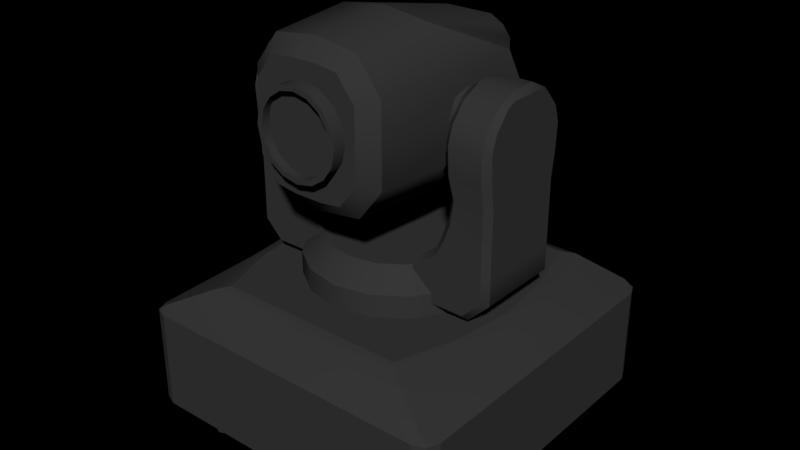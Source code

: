 # Source: laser.blend  (saved by Blender 2.77.0; exported with 4.5.12 LTS)
import bpy
from mathutils import Matrix  # noqa: F401  (used for matrix-valued properties, if any)

bpy.ops.wm.read_factory_settings(use_empty=True)
scene = bpy.context.scene
scene.name = 'Scene'

# ---- collections
col_collection_1 = bpy.data.collections.new('Collection 1'); scene.collection.children.link(col_collection_1)

# ---- materials (node trees are filled in below, after node groups)
mat_body = bpy.data.materials.new('Body')
mat_body.alpha_threshold = 0.0
mat_body.use_transparent_shadow = False
mat_body.diffuse_color = (0.03968, 0.03968, 0.03968, 1.0)
mat_body.roughness = 0.5

# ---- material node trees

# ---- world
world_world = bpy.data.worlds.new('World'); scene.world = world_world
world_world.color = (0.0, 0.0, 0.0)
world_world.use_sun_shadow = False
world_world.sun_shadow_jitter_overblur = 0.0
world_world.cycles.sampling_method = 'MANUAL'

# ---- meshes
me_cube_007 = bpy.data.meshes.new('Cube.007')
me_cube_007.from_pydata([(-1.0, 0.0, 0.8), (-1.0, 0.5, 0.8), (-1.0, -0.5, 0.8), (1.0, -0.5, 0.8), (1.0, 0.0, 0.8), (1.0, 0.5, 0.8), (1.0, -0.9, 0.8), (0.9196, -0.9579, 0.8421), (0.9707, -0.9707, 0.8), (-1.0, -0.9, 0.8), (-0.9196, -0.9579, 0.8421), (-0.9707, -0.9707, 0.8), (1.0, 0.9, 0.8), (0.9196, 0.9579, 0.8421), (0.9707, 0.9707, 0.8), (-1.0, 0.9, 0.8), (-0.9196, 0.9579, 0.8421), (-0.9707, 0.9707, 0.8), (0.7494, 0.0, 1.0), (0.8338, 0.0, 0.9662), (-0.7865, 0.4145, 0.971), (-0.7008, 0.4, 1.0), (0.7865, 0.4145, 0.971), (0.6996, 0.4, 1.0), (-0.7865, -0.4145, 0.971), (-0.7008, -0.4, 1.0), (-0.6574, -0.8207, 0.9793), (-0.5844, -0.7519, 1.0), (0.5832, -0.7519, 1.0), (0.6574, -0.8207, 0.9793), (0.6574, 0.8207, 0.9793), (0.5832, 0.7519, 1.0), (-0.7505, 0.0, 1.0), (-0.8338, 0.0, 0.9662), (0.7865, -0.4145, 0.971), (0.6996, -0.4, 1.0), (-0.6574, 0.8207, 0.9793), (-0.5844, 0.7519, 1.0), (0.0, 1.0, 0.8), (0.0, -1.0, 0.8), (0.9, -1.0, 0.8), (0.9196, -0.9579, 0.8421), (0.9707, -0.9707, 0.8), (-0.9, -1.0, 0.8), (-0.9196, -0.9579, 0.8421), (-0.9707, -0.9707, 0.8), (0.9, 1.0, 0.8), (0.9196, 0.9579, 0.8421), (0.9707, 0.9707, 0.8), (-0.9, 1.0, 0.8), (-0.9196, 0.9579, 0.8421), (-0.9707, 0.9707, 0.8), (-0.6574, -0.8207, 0.9793), (-0.5844, -0.7519, 1.0), (0.5832, -0.7519, 1.0), (0.6574, -0.8207, 0.9793), (0.6574, 0.8207, 0.9793), (0.5832, 0.7519, 1.0), (0.0, 0.7519, 1.0), (0.0, 0.8207, 0.9793), (-0.6574, 0.8207, 0.9793), (-0.5844, 0.7519, 1.0), (0.0, -0.7519, 1.0), (0.0, -0.8207, 0.9793), (-0.7, 0.84, -0.01), (-0.7, 0.84, 0.27), (-0.601, 0.799, -0.01), (-0.601, 0.799, 0.27), (-0.56, 0.7, -0.01), (-0.56, 0.7, 0.27), (-0.601, 0.601, -0.01), (-0.601, 0.601, 0.27), (-0.7, 0.56, -0.01), (-0.7, 0.56, 0.27), (-0.799, 0.601, -0.01), (-0.799, 0.601, 0.27), (-0.84, 0.7, -0.01), (-0.84, 0.7, 0.27), (-0.799, 0.799, -0.01), (-0.799, 0.799, 0.27), (0.7, 0.84, -0.01), (0.7, 0.84, 0.27), (0.601, 0.799, -0.01), (0.601, 0.799, 0.27), (0.56, 0.7, -0.01), (0.56, 0.7, 0.27), (0.601, 0.601, -0.01), (0.601, 0.601, 0.27), (0.7, 0.56, -0.01), (0.7, 0.56, 0.27), (0.799, 0.601, -0.01), (0.799, 0.601, 0.27), (0.84, 0.7, -0.01), (0.84, 0.7, 0.27), (0.799, 0.799, -0.01), (0.799, 0.799, 0.27), (-0.7, -0.84, -0.01), (-0.7, -0.84, 0.27), (-0.601, -0.799, -0.01), (-0.601, -0.799, 0.27), (-0.56, -0.7, -0.01), (-0.56, -0.7, 0.27), (-0.601, -0.601, -0.01), (-0.601, -0.601, 0.27), (-0.7, -0.56, -0.01), (-0.7, -0.56, 0.27), (-0.799, -0.601, -0.01), (-0.799, -0.601, 0.27), (-0.84, -0.7, -0.01), (-0.84, -0.7, 0.27), (-0.799, -0.799, -0.01), (-0.799, -0.799, 0.27), (0.7, -0.84, -0.01), (0.7, -0.84, 0.27), (0.601, -0.799, -0.01), (0.601, -0.799, 0.27), (0.56, -0.7, -0.01), (0.56, -0.7, 0.27), (0.601, -0.601, -0.01), (0.601, -0.601, 0.27), (0.7, -0.56, -0.01), (0.7, -0.56, 0.27), (0.799, -0.601, -0.01), (0.799, -0.601, 0.27), (0.84, -0.7, -0.01), (0.84, -0.7, 0.27), (0.799, -0.799, -0.01), (0.799, -0.799, 0.27), (-1.0, 0.0, 0.8), (-1.0, 0.5, 0.8), (-1.0, -0.5, 0.8), (1.0, -0.5, 0.8), (0.0, 1.0, 0.8), (0.0, -1.0, 0.2), (0.0, 1.0, 0.2), (0.0, -1.0, 0.8), (-1.0, 0.0, 0.2), (1.0, 0.0, 0.2), (1.0, 0.0, 0.8), (0.0, 0.0, 0.2), (0.0, 0.0, 1.0), (1.0, 0.5, 0.2), (1.0, 0.5, 0.8), (-1.0, 0.5, 0.2), (0.0, 0.5, 0.2), (0.0, 0.4, 1.0), (-1.0, -0.5, 0.2), (0.0, -0.5, 0.2), (0.0, -0.4, 1.0), (1.0, -0.5, 0.2), (0.9, -1.0, 0.8), (1.0, -0.9, 0.8), (0.9707, -0.9707, 0.8), (-0.9, -1.0, 0.2), (-1.0, -0.9, 0.2), (-0.9707, -0.9707, 0.2), (-1.0, 0.9, 0.2), (-0.9, 1.0, 0.2), (-0.9707, 0.9707, 0.2), (1.0, -0.9, 0.2), (0.9, -1.0, 0.2), (0.9707, -0.9707, 0.2), (0.9, 1.0, 0.2), (1.0, 0.9, 0.2), (0.9707, 0.9707, 0.2), (-1.0, -0.9, 0.8), (-0.9, -1.0, 0.8), (-0.9707, -0.9707, 0.8), (1.0, 0.9, 0.8), (0.9, 1.0, 0.8), (0.9707, 0.9707, 0.8), (-0.9, 1.0, 0.8), (-1.0, 0.9, 0.8), (-0.9707, 0.9707, 0.8), (0.7494, 0.0, 1.0), (-0.7008, 0.4, 1.0), (0.6996, 0.4, 1.0), (-0.7008, -0.4, 1.0), (-0.5844, -0.7519, 1.0), (0.5832, -0.7519, 1.0), (0.5832, 0.7519, 1.0), (-0.7505, 0.0, 1.0), (0.6996, -0.4, 1.0), (0.0, 0.7519, 1.0), (-0.5844, 0.7519, 1.0), (0.0, -0.7519, 1.0)], [], [(34, 29, 7, 6, 3), (19, 34, 3, 4), (20, 36, 16, 15, 1), (30, 22, 5, 12, 13), (33, 20, 1, 0), (22, 19, 4, 5), (26, 24, 2, 9, 10), (24, 33, 0, 2), (8, 6, 7), (9, 11, 10), (12, 14, 13), (17, 15, 16), (23, 18, 19, 22), (35, 28, 29, 34), (21, 37, 36, 20), (25, 32, 33, 24), (32, 21, 20, 33), (31, 23, 22, 30), (18, 35, 34, 19), (27, 25, 24, 26), (60, 59, 38, 49, 50), (63, 52, 44, 43, 39), (55, 63, 39, 40, 41), (40, 42, 41), (45, 43, 44), (48, 46, 47), (49, 51, 50), (59, 56, 47, 46, 38), (61, 58, 59, 60), (54, 62, 63, 55), (58, 57, 56, 59), (62, 53, 52, 63), (64, 65, 67, 66), (66, 67, 69, 68), (68, 69, 71, 70), (70, 71, 73, 72), (72, 73, 75, 74), (74, 75, 77, 76), (76, 77, 79, 78), (78, 79, 65, 64), (80, 82, 83, 81), (82, 84, 85, 83), (84, 86, 87, 85), (86, 88, 89, 87), (88, 90, 91, 89), (90, 92, 93, 91), (92, 94, 95, 93), (94, 80, 81, 95), (96, 98, 99, 97), (98, 100, 101, 99), (100, 102, 103, 101), (102, 104, 105, 103), (104, 106, 107, 105), (106, 108, 109, 107), (108, 110, 111, 109), (110, 96, 97, 111), (112, 113, 115, 114), (114, 115, 117, 116), (116, 117, 119, 118), (118, 119, 121, 120), (120, 121, 123, 122), (122, 123, 125, 124), (124, 125, 127, 126), (126, 127, 113, 112), (185, 148, 177, 178), (182, 174, 140, 148), (176, 180, 183, 145), (153, 155, 154, 146, 147, 133), (131, 151, 159, 149), (171, 132, 134, 157), (168, 142, 141, 163), (144, 134, 162, 164, 163, 141), (165, 130, 146, 154), (133, 147, 149, 159, 161, 160), (129, 172, 156, 143), (146, 136, 139, 147), (147, 139, 137, 149), (130, 128, 136, 146), (142, 138, 137, 141), (179, 182, 148, 185), (136, 143, 144, 139), (139, 144, 141, 137), (128, 129, 143, 136), (145, 183, 184, 175), (148, 140, 181, 177), (143, 156, 158, 157, 134, 144), (132, 169, 162, 134), (135, 166, 153, 133), (138, 131, 149, 137), (150, 135, 133, 160), (140, 145, 175, 181), (165, 154, 155, 167), (167, 155, 153, 166), (168, 163, 164, 170), (170, 164, 162, 169), (159, 151, 152, 161), (161, 152, 150, 160), (171, 157, 158, 173), (173, 158, 156, 172), (174, 176, 145, 140)])
me_cube_007.polygons.foreach_set('use_smooth', [1, 1, 1, 1, 1, 1, 1, 1, 1, 1, 1, 1, 1, 1, 1, 1, 1, 1, 1, 1, 1, 1, 1, 1, 1, 1, 1, 1, 1, 1, 1, 1, 1, 1, 1, 1, 1, 1, 1, 1, 1, 1, 1, 1, 1, 1, 1, 1, 1, 1, 1, 1, 1, 1, 1, 1, 1, 1, 1, 1, 1, 1, 1, 1, 0, 0, 0, 0, 0, 0, 0, 0, 0, 0, 0, 0, 0, 0, 0, 0, 0, 0, 0, 0, 0, 0, 0, 0, 0, 0, 0, 0, 0, 0, 0, 0, 0, 0, 0, 0])
_uv = me_cube_007.uv_layers.new(name='UVMap')
_uv.uv.foreach_set('vector', [0.7253, 0.4429, 0.744, 0.502, 0.706, 0.5215, 0.6943, 0.5129, 0.6943, 0.4547, 0.7184, 0.3825, 0.7253, 0.4429, 0.6943, 0.4547, 0.6943, 0.382, 0.4427, 0.5595, 0.424, 0.5005, 0.462, 0.48, 0.4737, 0.4883, 0.4737, 0.5465, 0.744, 0.2632, 0.7253, 0.3222, 0.6943, 0.3092, 0.6943, 0.251, 0.706, 0.2427, 0.4496, 0.6199, 0.4427, 0.5595, 0.4737, 0.5465, 0.4737, 0.6193, 0.7253, 0.3222, 0.7184, 0.3825, 0.6943, 0.382, 0.6943, 0.3092, 0.424, 0.7393, 0.4427, 0.6802, 0.4737, 0.692, 0.4737, 0.7503, 0.462, 0.7588, 0.4427, 0.6802, 0.4496, 0.6199, 0.4737, 0.6193, 0.4737, 0.692, 0.6986, 0.5232, 0.6943, 0.5129, 0.706, 0.5215, 0.4737, 0.7503, 0.4695, 0.7605, 0.462, 0.7588, 0.6943, 0.251, 0.6986, 0.2407, 0.706, 0.2427, 0.4695, 0.478, 0.4737, 0.4883, 0.462, 0.48, 0.7379, 0.3244, 0.7307, 0.3827, 0.7184, 0.3825, 0.7253, 0.3222, 0.7379, 0.4409, 0.7548, 0.4921, 0.744, 0.502, 0.7253, 0.4429, 0.4303, 0.5618, 0.4134, 0.5105, 0.424, 0.5005, 0.4427, 0.5595, 0.4303, 0.6782, 0.4375, 0.62, 0.4496, 0.6199, 0.4427, 0.6802, 0.4375, 0.62, 0.4303, 0.5618, 0.4427, 0.5595, 0.4496, 0.6199, 0.7548, 0.2732, 0.7379, 0.3244, 0.7253, 0.3222, 0.744, 0.2632, 0.7307, 0.3827, 0.7379, 0.4409, 0.7253, 0.4429, 0.7184, 0.3825, 0.4134, 0.7294, 0.4303, 0.6782, 0.4427, 0.6802, 0.424, 0.7393, 0.8346, 0.7674, 0.8346, 0.6717, 0.8612, 0.6717, 0.8612, 0.8027, 0.855, 0.8056, 0.8663, 0.2544, 0.8663, 0.1587, 0.8863, 0.1206, 0.8924, 0.1234, 0.8924, 0.2544, 0.8663, 0.3501, 0.8663, 0.2544, 0.8924, 0.2544, 0.8924, 0.3854, 0.8863, 0.3883, 0.8924, 0.3854, 0.8924, 0.3957, 0.8863, 0.3883, 0.8924, 0.1131, 0.8924, 0.1234, 0.8863, 0.1206, 0.3183, 0.9673, 0.3118, 0.9594, 0.3183, 0.9577, 0.1323, 0.8206, 0.1323, 0.8309, 0.1262, 0.8235, 0.8346, 0.6717, 0.8346, 0.576, 0.855, 0.5379, 0.8612, 0.5407, 0.8612, 0.6717, 0.8245, 0.7568, 0.8245, 0.6717, 0.8346, 0.6717, 0.8346, 0.7674, 0.9927, 0.1239, 0.9927, 0.2088, 0.9828, 0.2088, 0.9828, 0.1131, 0.8245, 0.6717, 0.8245, 0.5868, 0.8346, 0.576, 0.8346, 0.6717, 0.9927, 0.2088, 0.9927, 0.2939, 0.9828, 0.3045, 0.9828, 0.2088, 0.6026, 0.9417, 0.6026, 0.9824, 0.5882, 0.9825, 0.5882, 0.9417, 0.8965, 0.9162, 0.8965, 0.9569, 0.8822, 0.9568, 0.8822, 0.916, 0.8822, 0.916, 0.8822, 0.9568, 0.8678, 0.9569, 0.8678, 0.9162, 0.984, 0.952, 0.984, 0.9927, 0.9697, 0.9927, 0.9697, 0.9519, 0.9697, 0.9519, 0.9697, 0.9927, 0.9553, 0.9927, 0.9553, 0.952, 0.6386, 0.9761, 0.6386, 0.9353, 0.653, 0.9355, 0.653, 0.9763, 0.653, 0.9763, 0.653, 0.9355, 0.6674, 0.9353, 0.6674, 0.9761, 0.617, 0.9417, 0.617, 0.9825, 0.6026, 0.9824, 0.6026, 0.9417, 0.6978, 0.9485, 0.7121, 0.9485, 0.7121, 0.9893, 0.6978, 0.9893, 0.1686, 0.591, 0.1543, 0.5912, 0.1543, 0.5505, 0.1686, 0.5503, 0.1543, 0.5912, 0.1399, 0.591, 0.1399, 0.5503, 0.1543, 0.5505, 0.1464, 0.9516, 0.1608, 0.9516, 0.1608, 0.9924, 0.1464, 0.9924, 0.1608, 0.9516, 0.1752, 0.9516, 0.1752, 0.9924, 0.1608, 0.9924, 0.007256, 0.9357, 0.02164, 0.9355, 0.02164, 0.9763, 0.007256, 0.9764, 0.02164, 0.9355, 0.03599, 0.9357, 0.03599, 0.9764, 0.02164, 0.9763, 0.6834, 0.9485, 0.6978, 0.9485, 0.6978, 0.9893, 0.6834, 0.9893, 0.2642, 0.9498, 0.2785, 0.9498, 0.2785, 0.9906, 0.2642, 0.9905, 0.0505, 0.9357, 0.06488, 0.9355, 0.06488, 0.9763, 0.0505, 0.9764, 0.06488, 0.9355, 0.07923, 0.9357, 0.07923, 0.9764, 0.06488, 0.9763, 0.9563, 0.6729, 0.9706, 0.6729, 0.9706, 0.7136, 0.9563, 0.7137, 0.9706, 0.6729, 0.985, 0.6729, 0.985, 0.7137, 0.9706, 0.7136, 0.8533, 0.9568, 0.8389, 0.9569, 0.8389, 0.9162, 0.8533, 0.916, 0.8389, 0.9569, 0.8245, 0.9568, 0.8245, 0.916, 0.8389, 0.9162, 0.2498, 0.9498, 0.2642, 0.9498, 0.2642, 0.9905, 0.2498, 0.9906, 0.204, 0.9516, 0.204, 0.9924, 0.1897, 0.9924, 0.1897, 0.9516, 0.6725, 0.1796, 0.6725, 0.2203, 0.6582, 0.2202, 0.6582, 0.1794, 0.6582, 0.1794, 0.6582, 0.2202, 0.6438, 0.2203, 0.6438, 0.1796, 0.985, 0.7283, 0.985, 0.769, 0.9706, 0.769, 0.9706, 0.7282, 0.9706, 0.7282, 0.9706, 0.769, 0.9563, 0.769, 0.9563, 0.7283, 0.4421, 0.9378, 0.4421, 0.9785, 0.4278, 0.9783, 0.4278, 0.9376, 0.4278, 0.9376, 0.4278, 0.9783, 0.4134, 0.9785, 0.4134, 0.9378, 0.2184, 0.9516, 0.2184, 0.9924, 0.204, 0.9924, 0.204, 0.9516, 0.4207, 0.007279, 0.4207, 0.05849, 0.319, 0.05849, 0.3359, 0.007279, 0.5222, 0.05849, 0.5294, 0.1167, 0.4207, 0.1167, 0.4207, 0.05849, 0.5222, 0.1749, 0.5053, 0.2261, 0.4207, 0.2261, 0.4207, 0.1749, 0.007256, 0.02184, 0.0115, 0.01154, 0.02176, 0.007279, 0.07976, 0.007279, 0.07976, 0.1528, 0.007256, 0.1528, 0.1866, 0.3815, 0.1866, 0.3233, 0.2737, 0.3233, 0.2737, 0.3815, 0.5927, 0.513, 0.5927, 0.382, 0.6798, 0.382, 0.6798, 0.513, 0.1866, 0.5853, 0.1866, 0.5271, 0.2737, 0.5271, 0.2737, 0.5853, 0.2248, 0.1528, 0.2973, 0.1528, 0.2973, 0.2839, 0.293, 0.2942, 0.2828, 0.2984, 0.2248, 0.2984, 0.5781, 0.251, 0.5781, 0.3092, 0.4911, 0.3092, 0.4911, 0.251, 0.007256, 0.1528, 0.07976, 0.1528, 0.07976, 0.2984, 0.02176, 0.2984, 0.0115, 0.2942, 0.007256, 0.2839, 0.5781, 0.4548, 0.5781, 0.513, 0.4911, 0.513, 0.4911, 0.4548, 0.07976, 0.007279, 0.1523, 0.007279, 0.1523, 0.1528, 0.07976, 0.1528, 0.07976, 0.1528, 0.1523, 0.1528, 0.1523, 0.2984, 0.07976, 0.2984, 0.5781, 0.3092, 0.5781, 0.382, 0.4911, 0.382, 0.4911, 0.3092, 0.1866, 0.5271, 0.1866, 0.4543, 0.2737, 0.4543, 0.2737, 0.5271, 0.5053, 0.007279, 0.5222, 0.05849, 0.4207, 0.05849, 0.4207, 0.007279, 0.1523, 0.007279, 0.2248, 0.007279, 0.2248, 0.1528, 0.1523, 0.1528, 0.1523, 0.1528, 0.2248, 0.1528, 0.2248, 0.2984, 0.1523, 0.2984, 0.5781, 0.382, 0.5781, 0.4548, 0.4911, 0.4548, 0.4911, 0.382, 0.4207, 0.1749, 0.4207, 0.2261, 0.3359, 0.2261, 0.319, 0.1749, 0.4207, 0.05849, 0.4207, 0.1167, 0.3118, 0.1167, 0.319, 0.05849, 0.2248, 0.007279, 0.2828, 0.007279, 0.293, 0.01154, 0.2973, 0.02184, 0.2973, 0.1528, 0.2248, 0.1528, 0.5927, 0.382, 0.5927, 0.251, 0.6798, 0.251, 0.6798, 0.382, 0.3118, 0.6193, 0.3118, 0.4883, 0.3989, 0.4883, 0.3989, 0.6193, 0.1866, 0.4543, 0.1866, 0.3815, 0.2737, 0.3815, 0.2737, 0.4543, 0.3118, 0.7503, 0.3118, 0.6193, 0.3989, 0.6193, 0.3989, 0.7503, 0.4207, 0.1167, 0.4207, 0.1749, 0.319, 0.1749, 0.3118, 0.1167, 0.5781, 0.251, 0.4911, 0.251, 0.4912, 0.2407, 0.5782, 0.2407, 0.3118, 0.478, 0.3989, 0.478, 0.3989, 0.4883, 0.3118, 0.4883, 0.1866, 0.5853, 0.2737, 0.5853, 0.2735, 0.5956, 0.1865, 0.5956, 0.5927, 0.2407, 0.6798, 0.2407, 0.6798, 0.251, 0.5927, 0.251, 0.2737, 0.3233, 0.1866, 0.3233, 0.1865, 0.313, 0.2735, 0.313, 0.3989, 0.7606, 0.3118, 0.7606, 0.3118, 0.7503, 0.3989, 0.7503, 0.5927, 0.513, 0.6798, 0.513, 0.6798, 0.5233, 0.5927, 0.5233, 0.5782, 0.5233, 0.4912, 0.5233, 0.4911, 0.513, 0.5781, 0.513, 0.5294, 0.1167, 0.5222, 0.1749, 0.4207, 0.1749, 0.4207, 0.1167])
me_cube_007.materials.append(mat_body)
me_cube_007.use_remesh_preserve_volume = False
me_cube_007.use_remesh_preserve_attributes = False
me_cube_007.use_mirror_vertex_groups = False
me_cube_007.update()
me_cube_012 = bpy.data.meshes.new('Cube.012')
me_cube_012.from_pydata([(0.8003, 0.254, 0.05379), (0.7651, 0.29, 0.05854), (0.4653, 0.29, -0.1811), (0.4732, 0.254, -0.2162), (0.7651, 0.29, 0.2426), (0.8003, 0.254, 0.2538), (0.5503, 0.2549, 0.4538), (0.5854, 0.29, 0.4538), (0.7651, 0.29, 0.4538), (0.8003, 0.254, 0.4538), (0.7651, 0.29, -0.07236), (0.8003, 0.254, -0.08691), (0.6564, 0.29, -0.1811), (0.671, 0.254, -0.2162), (0.3018, 0.29, -0.03093), (0.2887, 0.2549, -0.006063), (0.4505, 0.2549, 0.1312), (0.4831, 0.29, 0.1224), (0.5289, 0.29, 0.214), (0.4902, 0.2549, 0.2106), (0.5307, 0.2549, 0.3309), (0.5647, 0.29, 0.314), (0.5303, 0.2849, 0.7538), (0.5654, 0.32, 0.7538), (0.7651, 0.32, 0.7538), (0.8003, 0.284, 0.7538), (0.5303, 0.2529, 0.8538), (0.5654, 0.288, 0.8538), (0.7651, 0.288, 0.8538), (0.8003, 0.252, 0.8538), (0.5303, 0.1665, 0.9538), (0.5654, 0.2016, 0.9538), (0.7651, 0.2016, 0.9538), (0.8003, 0.1656, 0.9538), (0.5303, 0.1163, 0.9787), (0.5654, 0.08064, 1.014), (0.8003, 0.1155, 0.9787), (0.7651, 0.08064, 1.014), (0.6738, 0.29, 0.07089), (0.4447, 0.29, -0.08849), (0.7332, 0.29, 0.2324), (0.8003, 0.254, 0.05379), (0.7651, 0.29, 0.05854), (0.4653, 0.29, -0.1811), (0.4732, 0.254, -0.2162), (0.7651, 0.29, 0.2426), (0.8003, 0.254, 0.2538), (0.5503, 0.2549, 0.4538), (0.5854, 0.29, 0.4538), (0.7651, 0.29, 0.4538), (0.8003, 0.254, 0.4538), (0.7651, 0.29, -0.07236), (0.8003, 0.254, -0.08691), (0.6564, 0.29, -0.1811), (0.671, 0.254, -0.2162), (0.3018, 0.29, -0.03093), (0.2887, 0.2549, -0.006063), (0.4505, 0.2549, 0.1312), (0.4831, 0.29, 0.1224), (0.5289, 0.29, 0.214), (0.4902, 0.2549, 0.2106), (0.5307, 0.2549, 0.3309), (0.5647, 0.29, 0.314), (0.5303, 0.2849, 0.7538), (0.5654, 0.32, 0.7538), (0.7651, 0.32, 0.7538), (0.8003, 0.284, 0.7538), (0.5303, 0.2529, 0.8538), (0.5654, 0.288, 0.8538), (0.7651, 0.288, 0.8538), (0.8003, 0.252, 0.8538), (0.5303, 0.1665, 0.9538), (0.5654, 0.2016, 0.9538), (0.7651, 0.2016, 0.9538), (0.8003, 0.1656, 0.9538), (0.5303, 0.1163, 0.9787), (0.5654, 0.08064, 1.014), (0.8003, 0.1155, 0.9787), (0.7651, 0.08064, 1.014), (0.5303, 0.2747, 0.5883), (0.5654, 0.3098, 0.5883), (0.8003, 0.2739, 0.5883), (0.8003, 0.2739, 0.5883), (0.7651, 0.3098, 0.5883), (0.5654, 0.3098, 0.5883), (0.7651, 0.3098, 0.5883), (0.5303, 0.2747, 0.5883), (-0.8003, 0.254, 0.05379), (-0.7651, 0.29, 0.05854), (-9.779e-08, 0.2549, -0.01401), (-9.779e-08, 0.29, -0.04147), (-9.779e-08, 0.29, -0.1811), (-9.779e-08, 0.254, -0.2162), (-0.4653, 0.29, -0.1811), (-0.4732, 0.254, -0.2162), (-0.7651, 0.29, 0.2426), (-0.8003, 0.254, 0.2538), (-0.5503, 0.2549, 0.4538), (-0.5854, 0.29, 0.4538), (-0.7651, 0.29, 0.4538), (-0.8003, 0.254, 0.4538), (-0.7651, 0.29, -0.07236), (-0.8003, 0.254, -0.08691), (-0.6564, 0.29, -0.1811), (-0.671, 0.254, -0.2162), (-0.3018, 0.29, -0.03093), (-0.2887, 0.2549, -0.006063), (-0.4505, 0.2549, 0.1312), (-0.4831, 0.29, 0.1224), (-0.5289, 0.29, 0.214), (-0.4902, 0.2549, 0.2106), (-0.5307, 0.2549, 0.3309), (-0.5647, 0.29, 0.314), (-0.5303, 0.2849, 0.7538), (-0.5654, 0.32, 0.7538), (-0.7651, 0.32, 0.7538), (-0.8003, 0.284, 0.7538), (-0.5303, 0.2529, 0.8538), (-0.5654, 0.288, 0.8538), (-0.7651, 0.288, 0.8538), (-0.8003, 0.252, 0.8538), (-0.5303, 0.1665, 0.9538), (-0.5654, 0.2016, 0.9538), (-0.7651, 0.2016, 0.9538), (-0.8003, 0.1656, 0.9538), (-0.5303, 0.1163, 0.9787), (-0.5654, 0.08064, 1.014), (-0.8003, 0.1155, 0.9787), (-0.7651, 0.08064, 1.014), (-0.6738, 0.29, 0.07089), (-0.4447, 0.29, -0.08849), (-0.7332, 0.29, 0.2324), (-0.8003, 0.254, 0.05379), (-0.7651, 0.29, 0.05854), (-9.779e-08, 0.2549, -0.01401), (-9.779e-08, 0.29, -0.04147), (-9.779e-08, 0.29, -0.1811), (-9.779e-08, 0.254, -0.2162), (-0.4653, 0.29, -0.1811), (-0.4732, 0.254, -0.2162), (-0.7651, 0.29, 0.2426), (-0.8003, 0.254, 0.2538), (-0.5503, 0.2549, 0.4538), (-0.5854, 0.29, 0.4538), (-0.7651, 0.29, 0.4538), (-0.8003, 0.254, 0.4538), (-0.7651, 0.29, -0.07236), (-0.8003, 0.254, -0.08691), (-0.6564, 0.29, -0.1811), (-0.671, 0.254, -0.2162), (-0.3018, 0.29, -0.03093), (-0.2887, 0.2549, -0.006063), (-0.4505, 0.2549, 0.1312), (-0.4831, 0.29, 0.1224), (-0.5289, 0.29, 0.214), (-0.4902, 0.2549, 0.2106), (-0.5307, 0.2549, 0.3309), (-0.5647, 0.29, 0.314), (-0.5303, 0.2849, 0.7538), (-0.5654, 0.32, 0.7538), (-0.7651, 0.32, 0.7538), (-0.8003, 0.284, 0.7538), (-0.5303, 0.2529, 0.8538), (-0.5654, 0.288, 0.8538), (-0.7651, 0.288, 0.8538), (-0.8003, 0.252, 0.8538), (-0.5303, 0.1665, 0.9538), (-0.5654, 0.2016, 0.9538), (-0.7651, 0.2016, 0.9538), (-0.8003, 0.1656, 0.9538), (-0.5303, 0.1163, 0.9787), (-0.5654, 0.08064, 1.014), (-0.8003, 0.1155, 0.9787), (-0.7651, 0.08064, 1.014), (-0.5303, 0.2747, 0.5883), (-0.5654, 0.3098, 0.5883), (-0.8003, 0.2739, 0.5883), (-0.8003, 0.2739, 0.5883), (-0.7651, 0.3098, 0.5883), (-0.5654, 0.3098, 0.5883), (-0.7651, 0.3098, 0.5883), (-0.5303, 0.2747, 0.5883), (0.8003, -0.254, 0.05379), (0.7651, -0.29, 0.05854), (0.4653, -0.29, -0.1811), (0.4732, -0.254, -0.2162), (0.7651, -0.29, 0.2426), (0.8003, -0.254, 0.2538), (0.5503, -0.2549, 0.4538), (0.5854, -0.29, 0.4538), (0.7651, -0.29, 0.4538), (0.8003, -0.254, 0.4538), (0.7651, -0.29, -0.07236), (0.8003, -0.254, -0.08691), (0.6564, -0.29, -0.1811), (0.671, -0.254, -0.2162), (0.3018, -0.29, -0.03093), (0.2887, -0.2549, -0.006063), (0.4505, -0.2549, 0.1312), (0.4831, -0.29, 0.1224), (0.5289, -0.29, 0.214), (0.4902, -0.2549, 0.2106), (0.5307, -0.2549, 0.3309), (0.5647, -0.29, 0.314), (0.5303, -0.2849, 0.7538), (0.5654, -0.32, 0.7538), (0.7651, -0.32, 0.7538), (0.8003, -0.284, 0.7538), (0.5303, -0.2529, 0.8538), (0.5654, -0.288, 0.8538), (0.7651, -0.288, 0.8538), (0.8003, -0.252, 0.8538), (0.5303, -0.1665, 0.9538), (0.5654, -0.2016, 0.9538), (0.7651, -0.2016, 0.9538), (0.8003, -0.1656, 0.9538), (0.5303, -0.1163, 0.9787), (0.5654, -0.08064, 1.014), (0.8003, -0.1155, 0.9787), (0.7651, -0.08064, 1.014), (0.7651, 1.863e-08, 1.014), (0.8003, 1.863e-08, 0.9787), (0.5303, 1.863e-08, 0.9787), (0.5654, 1.863e-08, 1.014), (0.6738, -0.29, 0.07089), (0.4447, -0.29, -0.08849), (0.7332, -0.29, 0.2324), (0.8003, -0.254, 0.05379), (0.7651, -0.29, 0.05854), (0.4653, -0.29, -0.1811), (0.4732, -0.254, -0.2162), (0.7651, -0.29, 0.2426), (0.8003, -0.254, 0.2538), (0.5503, -0.2549, 0.4538), (0.5854, -0.29, 0.4538), (0.7651, -0.29, 0.4538), (0.8003, -0.254, 0.4538), (0.7651, -0.29, -0.07236), (0.8003, -0.254, -0.08691), (0.6564, -0.29, -0.1811), (0.671, -0.254, -0.2162), (0.3018, -0.29, -0.03093), (0.2887, -0.2549, -0.006063), (0.4505, -0.2549, 0.1312), (0.4831, -0.29, 0.1224), (0.5289, -0.29, 0.214), (0.4902, -0.2549, 0.2106), (0.5307, -0.2549, 0.3309), (0.5647, -0.29, 0.314), (0.5303, -0.2849, 0.7538), (0.5654, -0.32, 0.7538), (0.7651, -0.32, 0.7538), (0.8003, -0.284, 0.7538), (0.5303, -0.2529, 0.8538), (0.5654, -0.288, 0.8538), (0.7651, -0.288, 0.8538), (0.8003, -0.252, 0.8538), (0.5303, -0.1665, 0.9538), (0.5654, -0.2016, 0.9538), (0.7651, -0.2016, 0.9538), (0.8003, -0.1656, 0.9538), (0.5303, -0.1163, 0.9787), (0.5654, -0.08064, 1.014), (0.8003, -0.1155, 0.9787), (0.7651, -0.08064, 1.014), (0.7651, 1.863e-08, 1.014), (0.8003, 1.863e-08, 0.9787), (0.5303, 1.863e-08, 0.9787), (0.5654, 1.863e-08, 1.014), (0.8003, 1.863e-08, 0.05379), (0.8003, 1.863e-08, 0.2538), (0.8003, 1.863e-08, -0.08691), (0.2887, 1.863e-08, -0.006063), (0.4748, 1.863e-08, -0.2162), (0.671, 1.863e-08, -0.2162), (0.8003, 1.863e-08, 0.4538), (0.5503, 1.863e-08, 0.4538), (0.5303, 1.863e-08, 0.7538), (0.5307, 1.863e-08, 0.3309), (0.8003, 1.863e-08, 0.7538), (0.4505, 1.863e-08, 0.1312), (0.4902, 1.863e-08, 0.2106), (0.5303, 1.863e-08, 0.8538), (0.8003, 1.863e-08, 0.8538), (0.5303, 1.863e-08, 0.9538), (0.8003, 1.863e-08, 0.9538), (0.5303, -0.2747, 0.5883), (0.5654, -0.3098, 0.5883), (0.8003, -0.2739, 0.5883), (0.8003, 1.863e-08, 0.6038), (0.8003, -0.2739, 0.5883), (0.7651, -0.3098, 0.5883), (0.5654, -0.3098, 0.5883), (0.7651, -0.3098, 0.5883), (0.5303, -0.2747, 0.5883), (0.5303, 1.863e-08, 0.6038), (-0.8003, -0.254, 0.05379), (-0.7651, -0.29, 0.05854), (-9.779e-08, -0.2549, -0.01401), (-9.779e-08, -0.29, -0.04147), (-9.779e-08, -0.29, -0.1811), (-9.779e-08, -0.254, -0.2162), (-0.4653, -0.29, -0.1811), (-0.4732, -0.254, -0.2162), (-0.7651, -0.29, 0.2426), (-0.8003, -0.254, 0.2538), (-0.5503, -0.2549, 0.4538), (-0.5854, -0.29, 0.4538), (-0.7651, -0.29, 0.4538), (-0.8003, -0.254, 0.4538), (-0.7651, -0.29, -0.07236), (-0.8003, -0.254, -0.08691), (-0.6564, -0.29, -0.1811), (-0.671, -0.254, -0.2162), (-0.3018, -0.29, -0.03093), (-0.2887, -0.2549, -0.006063), (-0.4505, -0.2549, 0.1312), (-0.4831, -0.29, 0.1224), (-0.5289, -0.29, 0.214), (-0.4902, -0.2549, 0.2106), (-0.5307, -0.2549, 0.3309), (-0.5647, -0.29, 0.314), (-0.5303, -0.2849, 0.7538), (-0.5654, -0.32, 0.7538), (-0.7651, -0.32, 0.7538), (-0.8003, -0.284, 0.7538), (-0.5303, -0.2529, 0.8538), (-0.5654, -0.288, 0.8538), (-0.7651, -0.288, 0.8538), (-0.8003, -0.252, 0.8538), (-0.5303, -0.1665, 0.9538), (-0.5654, -0.2016, 0.9538), (-0.7651, -0.2016, 0.9538), (-0.8003, -0.1656, 0.9538), (-0.5303, -0.1163, 0.9787), (-0.5654, -0.08064, 1.014), (-0.8003, -0.1155, 0.9787), (-0.7651, -0.08064, 1.014), (-0.7651, 1.863e-08, 1.014), (-0.8003, 1.863e-08, 0.9787), (-0.5303, 1.863e-08, 0.9787), (-0.5654, 1.863e-08, 1.014), (-0.6738, -0.29, 0.07089), (-0.4447, -0.29, -0.08849), (-0.7332, -0.29, 0.2324), (-0.8003, -0.254, 0.05379), (-0.7651, -0.29, 0.05854), (-9.779e-08, -0.2549, -0.01401), (-9.779e-08, -0.29, -0.04147), (-9.779e-08, -0.29, -0.1811), (-9.779e-08, -0.254, -0.2162), (-0.4653, -0.29, -0.1811), (-0.4732, -0.254, -0.2162), (-0.7651, -0.29, 0.2426), (-0.8003, -0.254, 0.2538), (-0.5503, -0.2549, 0.4538), (-0.5854, -0.29, 0.4538), (-0.7651, -0.29, 0.4538), (-0.8003, -0.254, 0.4538), (-0.7651, -0.29, -0.07236), (-0.8003, -0.254, -0.08691), (-0.6564, -0.29, -0.1811), (-0.671, -0.254, -0.2162), (-0.3018, -0.29, -0.03093), (-0.2887, -0.2549, -0.006063), (-0.4505, -0.2549, 0.1312), (-0.4831, -0.29, 0.1224), (-0.5289, -0.29, 0.214), (-0.4902, -0.2549, 0.2106), (-0.5307, -0.2549, 0.3309), (-0.5647, -0.29, 0.314), (-0.5303, -0.2849, 0.7538), (-0.5654, -0.32, 0.7538), (-0.7651, -0.32, 0.7538), (-0.8003, -0.284, 0.7538), (-0.5303, -0.2529, 0.8538), (-0.5654, -0.288, 0.8538), (-0.7651, -0.288, 0.8538), (-0.8003, -0.252, 0.8538), (-0.5303, -0.1665, 0.9538), (-0.5654, -0.2016, 0.9538), (-0.7651, -0.2016, 0.9538), (-0.8003, -0.1656, 0.9538), (-0.5303, -0.1163, 0.9787), (-0.5654, -0.08064, 1.014), (-0.8003, -0.1155, 0.9787), (-0.7651, -0.08064, 1.014), (-0.7651, 1.863e-08, 1.014), (-0.8003, 1.863e-08, 0.9787), (-0.5303, 1.863e-08, 0.9787), (-0.5654, 1.863e-08, 1.014), (-0.8003, 1.863e-08, 0.05379), (-0.8003, 1.863e-08, 0.2538), (-0.8003, 1.863e-08, -0.08691), (-0.2887, 1.863e-08, -0.006063), (-9.779e-08, 1.863e-08, -0.01401), (-9.779e-08, 1.863e-08, -0.2162), (-0.4748, 1.863e-08, -0.2162), (-0.671, 1.863e-08, -0.2162), (-0.8003, 1.863e-08, 0.4538), (-0.5503, 1.863e-08, 0.4538), (-0.5303, 1.863e-08, 0.7538), (-0.5307, 1.863e-08, 0.3309), (-0.8003, 1.863e-08, 0.7538), (-0.4505, 1.863e-08, 0.1312), (-0.4902, 1.863e-08, 0.2106), (-0.5303, 1.863e-08, 0.8538), (-0.8003, 1.863e-08, 0.8538), (-0.5303, 1.863e-08, 0.9538), (-0.8003, 1.863e-08, 0.9538), (-0.5303, -0.2747, 0.5883), (-0.5654, -0.3098, 0.5883), (-0.8003, -0.2739, 0.5883), (-0.8003, 1.863e-08, 0.6038), (-0.8003, -0.2739, 0.5883), (-0.7651, -0.3098, 0.5883), (-0.5654, -0.3098, 0.5883), (-0.7651, -0.3098, 0.5883), (-0.5303, -0.2747, 0.5883), (-0.5303, 1.863e-08, 0.6038), (-4.003e-08, 0.55, -0.1222), (-8.818e-08, 0.4254, 2.384e-07), (0.1628, 0.393, 2.384e-07), (0.2105, 0.5081, -0.1222), (0.3008, 0.3008, 2.384e-07), (0.3889, 0.3889, -0.1222), (0.5081, -0.2105, -0.1222), (0.393, -0.1628, 2.384e-07), (0.3008, -0.3008, 2.384e-07), (0.3889, -0.3889, -0.1222), (0.1628, -0.393, 2.384e-07), (0.2105, -0.5081, -0.1222), (-0.5081, -0.2105, -0.1222), (-0.393, -0.1628, 2.384e-07), (-0.4254, 8.125e-08, 2.384e-07), (-0.55, 1.61e-08, -0.1222), (-0.393, 0.1628, 2.384e-07), (-0.5081, 0.2105, -0.1222), (-0.3008, 0.3008, 2.384e-07), (-0.3889, 0.3889, -0.1222), (0.393, 0.1628, 2.384e-07), (0.5081, 0.2105, -0.1222), (0.4254, -1.505e-08, 2.384e-07), (0.55, -1.45e-08, -0.1222), (4.023e-09, -0.4254, 2.384e-07), (4.302e-08, -0.55, -0.1222), (-0.1628, -0.393, 2.384e-07), (-0.2105, -0.5081, -0.1222), (-0.3008, -0.3008, 2.384e-07), (-0.3889, -0.3889, -0.1222), (-0.1628, 0.393, 2.384e-07), (-0.2105, 0.5081, -0.1222), (-4.003e-08, 0.55, -0.33), (0.2105, 0.5081, -0.33), (0.3889, 0.3889, -0.33), (0.5081, 0.2105, -0.33), (0.55, -1.45e-08, -0.33), (0.5081, -0.2105, -0.33), (0.3889, -0.3889, -0.33), (0.2105, -0.5081, -0.33), (4.302e-08, -0.55, -0.33), (-0.2105, -0.5081, -0.33), (-0.3889, -0.3889, -0.33), (-0.5081, -0.2105, -0.33), (-0.55, 1.61e-08, -0.33), (-0.5081, 0.2105, -0.33), (-0.3889, 0.3889, -0.33), (-0.2105, 0.5081, -0.33), (-4.003e-08, 0.55, -0.1222), (-8.818e-08, 0.4254, 2.384e-07), (0.1628, 0.393, 2.384e-07), (0.2105, 0.5081, -0.1222), (0.3008, 0.3008, 2.384e-07), (0.3889, 0.3889, -0.1222), (0.5081, -0.2105, -0.1222), (0.393, -0.1628, 2.384e-07), (0.3008, -0.3008, 2.384e-07), (0.3889, -0.3889, -0.1222), (0.1628, -0.393, 2.384e-07), (0.2105, -0.5081, -0.1222), (-0.5081, -0.2105, -0.1222), (-0.393, -0.1628, 2.384e-07), (-0.4254, 8.125e-08, 2.384e-07), (-0.55, 1.61e-08, -0.1222), (-0.393, 0.1628, 2.384e-07), (-0.5081, 0.2105, -0.1222), (-0.3008, 0.3008, 2.384e-07), (-0.3889, 0.3889, -0.1222), (0.393, 0.1628, 2.384e-07), (0.5081, 0.2105, -0.1222), (0.4254, -1.505e-08, 2.384e-07), (0.55, -1.45e-08, -0.1222), (4.023e-09, -0.4254, 2.384e-07), (4.302e-08, -0.55, -0.1222), (-0.1628, -0.393, 2.384e-07), (-0.2105, -0.5081, -0.1222), (-0.3008, -0.3008, 2.384e-07), (-0.3889, -0.3889, -0.1222), (-0.1628, 0.393, 2.384e-07), (-0.2105, 0.5081, -0.1222)], [], [(3, 92, 91, 2), (5, 0, 1, 4), (9, 5, 4, 8), (12, 10, 11, 13), (10, 1, 0, 11), (2, 12, 13, 3), (15, 16, 17, 14), (19, 20, 21, 18), (14, 90, 89, 15), (18, 17, 16, 19), (7, 21, 20, 6), (79, 22, 23, 80), (82, 9, 8, 83), (22, 26, 27, 23), (29, 25, 24, 28), (26, 30, 31, 27), (33, 29, 28, 32), (35, 31, 30, 34), (32, 37, 36, 33), (34, 222, 223, 35), (37, 220, 221, 36), (270, 46, 50, 275), (135, 55, 39, 43, 136), (273, 44, 54, 274), (272, 56, 134, 395), (396, 137, 44, 273), (39, 38, 42, 51, 53, 43), (274, 54, 52, 271), (45, 40, 62, 48, 49), (55, 58, 38, 39), (85, 84, 64, 65), (59, 62, 40), (42, 38, 58, 59, 40, 45), (289, 81, 66, 279), (283, 70, 74, 285), (279, 66, 70, 283), (65, 64, 68, 69), (73, 72, 76, 78), (69, 68, 72, 73), (265, 78, 76, 268), (285, 74, 77, 266), (269, 41, 46, 270), (71, 284, 267, 75), (61, 278, 276, 47), (67, 282, 284, 71), (57, 280, 281, 60), (63, 277, 282, 67), (60, 281, 278, 61), (56, 272, 280, 57), (86, 295, 277, 63), (41, 269, 271, 52), (6, 79, 80, 7), (275, 50, 81, 289), (25, 82, 83, 24), (49, 48, 84, 85), (47, 276, 295, 86), (94, 93, 91, 92), (96, 95, 88, 87), (100, 99, 95, 96), (103, 104, 102, 101), (101, 102, 87, 88), (93, 94, 104, 103), (106, 105, 108, 107), (110, 109, 112, 111), (105, 106, 89, 90), (109, 110, 107, 108), (98, 97, 111, 112), (174, 175, 114, 113), (177, 178, 99, 100), (113, 114, 118, 117), (120, 119, 115, 116), (117, 118, 122, 121), (124, 123, 119, 120), (126, 125, 121, 122), (123, 124, 127, 128), (125, 126, 341, 340), (128, 127, 339, 338), (392, 399, 145, 141), (135, 136, 138, 130, 150), (397, 398, 149, 139), (394, 395, 134, 151), (396, 397, 139, 137), (130, 138, 148, 146, 133, 129), (398, 393, 147, 149), (140, 144, 143, 157, 131), (150, 130, 129, 153), (180, 160, 159, 179), (154, 131, 157), (133, 140, 131, 154, 153, 129), (413, 403, 161, 176), (407, 409, 169, 165), (403, 407, 165, 161), (160, 164, 163, 159), (168, 173, 171, 167), (164, 168, 167, 163), (387, 390, 171, 173), (409, 388, 172, 169), (391, 392, 141, 132), (166, 170, 389, 408), (156, 142, 400, 402), (162, 166, 408, 406), (152, 155, 405, 404), (158, 162, 406, 401), (155, 156, 402, 405), (151, 152, 404, 394), (181, 158, 401, 419), (132, 147, 393, 391), (97, 98, 175, 174), (399, 413, 176, 145), (116, 115, 178, 177), (144, 180, 179, 143), (142, 181, 419, 400), (185, 184, 300, 301), (187, 186, 183, 182), (191, 190, 186, 187), (194, 195, 193, 192), (192, 193, 182, 183), (184, 185, 195, 194), (197, 196, 199, 198), (201, 200, 203, 202), (196, 197, 298, 299), (200, 201, 198, 199), (189, 188, 202, 203), (286, 287, 205, 204), (290, 291, 190, 191), (204, 205, 209, 208), (211, 210, 206, 207), (208, 209, 213, 212), (215, 214, 210, 211), (217, 216, 212, 213), (214, 215, 218, 219), (216, 217, 223, 222), (219, 218, 221, 220), (270, 275, 236, 232), (348, 349, 229, 225, 241), (273, 274, 240, 230), (272, 395, 347, 242), (396, 273, 230, 350), (225, 229, 239, 237, 228, 224), (274, 271, 238, 240), (231, 235, 234, 248, 226), (241, 225, 224, 244), (293, 251, 250, 292), (245, 226, 248), (228, 231, 226, 245, 244, 224), (289, 279, 252, 288), (283, 285, 260, 256), (279, 283, 256, 252), (251, 255, 254, 250), (259, 264, 262, 258), (255, 259, 258, 254), (265, 268, 262, 264), (285, 266, 263, 260), (269, 270, 232, 227), (257, 261, 267, 284), (247, 233, 276, 278), (253, 257, 284, 282), (243, 246, 281, 280), (249, 253, 282, 277), (246, 247, 278, 281), (242, 243, 280, 272), (294, 249, 277, 295), (227, 238, 271, 269), (188, 189, 287, 286), (275, 289, 288, 236), (207, 206, 291, 290), (235, 293, 292, 234), (233, 294, 295, 276), (303, 301, 300, 302), (305, 296, 297, 304), (309, 305, 304, 308), (312, 310, 311, 313), (310, 297, 296, 311), (302, 312, 313, 303), (315, 316, 317, 314), (319, 320, 321, 318), (314, 299, 298, 315), (318, 317, 316, 319), (307, 321, 320, 306), (410, 322, 323, 411), (414, 309, 308, 415), (322, 326, 327, 323), (329, 325, 324, 328), (326, 330, 331, 327), (333, 329, 328, 332), (335, 331, 330, 334), (332, 337, 336, 333), (334, 340, 341, 335), (337, 338, 339, 336), (392, 354, 358, 399), (348, 363, 343, 351, 349), (397, 352, 362, 398), (394, 364, 347, 395), (396, 350, 352, 397), (343, 342, 346, 359, 361, 351), (398, 362, 360, 393), (353, 344, 370, 356, 357), (363, 366, 342, 343), (417, 416, 372, 373), (367, 370, 344), (346, 342, 366, 367, 344, 353), (413, 412, 374, 403), (407, 378, 382, 409), (403, 374, 378, 407), (373, 372, 376, 377), (381, 380, 384, 386), (377, 376, 380, 381), (387, 386, 384, 390), (409, 382, 385, 388), (391, 345, 354, 392), (379, 408, 389, 383), (369, 402, 400, 355), (375, 406, 408, 379), (365, 404, 405, 368), (371, 401, 406, 375), (368, 405, 402, 369), (364, 394, 404, 365), (418, 419, 401, 371), (345, 391, 393, 360), (306, 410, 411, 307), (399, 358, 412, 413), (325, 414, 415, 324), (357, 356, 416, 417), (355, 400, 419, 418), (423, 420, 421, 422), (425, 423, 422, 424), (429, 426, 427, 428), (431, 429, 428, 430), (435, 432, 433, 434), (437, 435, 434, 436), (439, 437, 436, 438), (443, 441, 440, 442), (447, 445, 444, 446), (449, 447, 446, 448), (441, 425, 424, 440), (426, 443, 442, 427), (445, 431, 430, 444), (432, 449, 448, 433), (451, 439, 438, 450), (420, 451, 450, 421), (467, 499, 468, 452), (470, 469, 498, 486, 484, 482, 481, 496, 494, 492, 478, 476, 475, 490, 488, 472), (454, 473, 489, 455), (457, 474, 477, 458), (460, 493, 495, 461), (458, 477, 479, 459), (456, 491, 474, 457), (459, 479, 493, 460), (463, 480, 483, 464), (461, 495, 497, 462), (464, 483, 485, 465), (462, 497, 480, 463), (465, 485, 487, 466), (466, 487, 499, 467), (455, 489, 491, 456), (453, 471, 473, 454), (452, 468, 471, 453)])
me_cube_012.polygons.foreach_set('use_smooth', [True] * 257)
_uv = me_cube_012.uv_layers.new(name='UVMap')
_uv.uv.foreach_set('vector', [0.2936, 0.3418, 0.2936, 0.4106, 0.2882, 0.4106, 0.2882, 0.3429, 0.971, 0.888, 0.9734, 0.917, 0.9682, 0.9166, 0.9659, 0.8899, 0.9685, 0.859, 0.971, 0.888, 0.9659, 0.8899, 0.9633, 0.8593, 0.8048, 0.8777, 0.8048, 0.8553, 0.8099, 0.8532, 0.8099, 0.8798, 0.9698, 0.9356, 0.9682, 0.9166, 0.9734, 0.917, 0.9752, 0.9374, 0.2882, 0.3429, 0.2882, 0.3151, 0.2936, 0.313, 0.2936, 0.3418, 0.9804, 0.5408, 0.964, 0.5669, 0.9591, 0.5671, 0.9774, 0.5379, 0.962, 0.5797, 0.9617, 0.5982, 0.9563, 0.5973, 0.9568, 0.5819, 0.2882, 0.6107, 0.2882, 0.5668, 0.2934, 0.5668, 0.2934, 0.6088, 0.9568, 0.5819, 0.9591, 0.5671, 0.964, 0.5669, 0.962, 0.5797, 0.9595, 0.6176, 0.9563, 0.5973, 0.9617, 0.5982, 0.9644, 0.6161, 0.9731, 0.6339, 0.9804, 0.6568, 0.9755, 0.6583, 0.9682, 0.6354, 0.964, 0.8397, 0.9685, 0.859, 0.9633, 0.8593, 0.9588, 0.84, 0.2343, 0.8868, 0.2309, 0.9017, 0.2265, 0.8993, 0.2299, 0.8844, 0.9639, 0.801, 0.9605, 0.8159, 0.9553, 0.8162, 0.9587, 0.8013, 0.2309, 0.9017, 0.2343, 0.9207, 0.2299, 0.9182, 0.2265, 0.8993, 0.9752, 0.7854, 0.9639, 0.801, 0.9587, 0.8013, 0.97, 0.7857, 0.8614, 0.08051, 0.8614, 0.09833, 0.8563, 0.09321, 0.8563, 0.08583, 0.9202, 0.08051, 0.9202, 0.09833, 0.9152, 0.09313, 0.9152, 0.08575, 0.9537, 0.2797, 0.9537, 0.2966, 0.9484, 0.2966, 0.9484, 0.2849, 0.9854, 0.01236, 0.9854, 0.0241, 0.9801, 0.02409, 0.9801, 0.007279, 0.8105, 0.3462, 0.7737, 0.3462, 0.7737, 0.3171, 0.8105, 0.3171, 0.332, 0.3521, 0.3336, 0.396, 0.3252, 0.4168, 0.3118, 0.4198, 0.3118, 0.3521, 0.6762, 0.5852, 0.6394, 0.5855, 0.6394, 0.5567, 0.6762, 0.5567, 0.7646, 0.8151, 0.7276, 0.8151, 0.7276, 0.773, 0.7646, 0.773, 0.6762, 0.6544, 0.6394, 0.6544, 0.6394, 0.5855, 0.6762, 0.5852, 0.3252, 0.4168, 0.3483, 0.4502, 0.3466, 0.4635, 0.3276, 0.4635, 0.3118, 0.4476, 0.3118, 0.4198, 0.6762, 0.5567, 0.6394, 0.5567, 0.6386, 0.5379, 0.6755, 0.5379, 0.3733, 0.4635, 0.3718, 0.4588, 0.3836, 0.4343, 0.4039, 0.4373, 0.4039, 0.4635, 0.3336, 0.396, 0.3558, 0.4224, 0.3483, 0.4502, 0.3252, 0.4168, 0.4234, 0.4635, 0.4234, 0.4344, 0.4474, 0.4344, 0.4474, 0.4635, 0.3691, 0.4291, 0.3836, 0.4343, 0.3718, 0.4588, 0.3466, 0.4635, 0.3483, 0.4502, 0.3558, 0.4224, 0.3691, 0.4291, 0.3718, 0.4588, 0.3733, 0.4635, 0.8105, 0.2952, 0.7708, 0.2975, 0.7693, 0.2734, 0.8105, 0.2734, 0.8105, 0.2589, 0.774, 0.2589, 0.7865, 0.2443, 0.8105, 0.2443, 0.8105, 0.2734, 0.7693, 0.2734, 0.774, 0.2589, 0.8105, 0.2589, 0.4474, 0.4635, 0.4474, 0.4344, 0.462, 0.4344, 0.462, 0.4635, 0.8563, 0.007279, 0.8853, 0.007279, 0.8853, 0.02509, 0.8563, 0.02509, 0.462, 0.4635, 0.462, 0.4344, 0.4765, 0.4344, 0.4765, 0.4635, 0.8563, 0.03683, 0.8563, 0.02509, 0.8853, 0.02509, 0.8853, 0.03683, 0.8105, 0.2443, 0.7865, 0.2443, 0.7938, 0.2407, 0.8105, 0.2407, 0.8106, 0.3753, 0.7737, 0.3753, 0.7737, 0.3462, 0.8105, 0.3462, 0.5082, 0.83, 0.5324, 0.83, 0.5324, 0.8337, 0.5155, 0.8337, 0.4954, 0.7394, 0.5324, 0.7394, 0.5324, 0.7574, 0.4954, 0.7574, 0.4957, 0.8155, 0.5324, 0.8155, 0.5324, 0.83, 0.5082, 0.83, 0.4954, 0.71, 0.5324, 0.71, 0.5324, 0.7217, 0.4954, 0.7217, 0.4911, 0.8009, 0.5324, 0.8009, 0.5324, 0.8155, 0.4957, 0.8155, 0.4954, 0.7217, 0.5324, 0.7217, 0.5324, 0.7394, 0.4954, 0.7394, 0.7276, 0.8151, 0.7646, 0.8151, 0.7651, 0.8386, 0.7281, 0.8386, 0.4925, 0.7769, 0.5324, 0.7791, 0.5324, 0.8009, 0.4911, 0.8009, 0.7737, 0.3753, 0.8106, 0.3753, 0.8106, 0.3957, 0.7737, 0.3957, 0.9644, 0.6161, 0.9731, 0.6339, 0.9682, 0.6354, 0.9595, 0.6176, 0.8105, 0.3171, 0.7737, 0.3171, 0.7708, 0.2975, 0.8105, 0.2952, 0.9605, 0.8159, 0.964, 0.8397, 0.9588, 0.84, 0.9553, 0.8162, 0.4039, 0.4635, 0.4039, 0.4373, 0.4234, 0.4344, 0.4234, 0.4635, 0.4954, 0.7574, 0.5324, 0.7574, 0.5324, 0.7791, 0.4925, 0.7769, 0.2936, 0.4795, 0.2882, 0.4784, 0.2882, 0.4106, 0.2936, 0.4106, 0.9679, 0.3879, 0.9629, 0.386, 0.9651, 0.3593, 0.9704, 0.3589, 0.9655, 0.4169, 0.9603, 0.4166, 0.9629, 0.386, 0.9679, 0.3879, 0.8048, 0.8965, 0.8099, 0.8944, 0.8099, 0.921, 0.8048, 0.9188, 0.9667, 0.3403, 0.9721, 0.3385, 0.9704, 0.3589, 0.9651, 0.3593, 0.2882, 0.4784, 0.2936, 0.4795, 0.2936, 0.5083, 0.2882, 0.5062, 0.7903, 0.9708, 0.7874, 0.9737, 0.769, 0.9444, 0.7739, 0.9446, 0.772, 0.9318, 0.7667, 0.9296, 0.7662, 0.9142, 0.7716, 0.9133, 0.2882, 0.5229, 0.2934, 0.5248, 0.2934, 0.5668, 0.2882, 0.5668, 0.7667, 0.9296, 0.772, 0.9318, 0.7739, 0.9446, 0.769, 0.9444, 0.7695, 0.8939, 0.7743, 0.8954, 0.7716, 0.9133, 0.7662, 0.9142, 0.783, 0.8777, 0.7781, 0.8761, 0.7854, 0.8532, 0.7903, 0.8547, 0.961, 0.4361, 0.9558, 0.4359, 0.9603, 0.4166, 0.9655, 0.4169, 0.9346, 0.509, 0.9302, 0.5115, 0.9268, 0.4966, 0.9312, 0.4941, 0.9609, 0.4749, 0.9557, 0.4746, 0.9523, 0.4597, 0.9575, 0.46, 0.9312, 0.4941, 0.9268, 0.4966, 0.9302, 0.4777, 0.9346, 0.4752, 0.9721, 0.4905, 0.9669, 0.4902, 0.9557, 0.4746, 0.9609, 0.4749, 0.881, 0.09833, 0.8759, 0.09301, 0.8759, 0.08563, 0.881, 0.08051, 0.9006, 0.09833, 0.8955, 0.09309, 0.8955, 0.08571, 0.9006, 0.08051, 0.4619, 0.9715, 0.4566, 0.9663, 0.4566, 0.9545, 0.4619, 0.9545, 0.9209, 0.957, 0.9261, 0.9519, 0.9261, 0.9688, 0.9209, 0.9688, 0.7688, 0.5874, 0.7688, 0.6165, 0.7319, 0.6165, 0.7319, 0.5874, 0.332, 0.3521, 0.3118, 0.3521, 0.3118, 0.2843, 0.3252, 0.2873, 0.3336, 0.3081, 0.6762, 0.7235, 0.6762, 0.752, 0.6394, 0.752, 0.6394, 0.7232, 0.7646, 0.731, 0.7646, 0.773, 0.7276, 0.773, 0.7276, 0.731, 0.6762, 0.6544, 0.6762, 0.7235, 0.6394, 0.7232, 0.6394, 0.6544, 0.3252, 0.2873, 0.3118, 0.2843, 0.3118, 0.2565, 0.3276, 0.2407, 0.3466, 0.2407, 0.3483, 0.254, 0.6762, 0.752, 0.6755, 0.7709, 0.6386, 0.7709, 0.6394, 0.752, 0.3733, 0.2407, 0.4039, 0.2407, 0.4039, 0.2668, 0.3836, 0.2699, 0.3718, 0.2453, 0.3336, 0.3081, 0.3252, 0.2873, 0.3483, 0.254, 0.3558, 0.2817, 0.4234, 0.2407, 0.4474, 0.2407, 0.4474, 0.2698, 0.4234, 0.2698, 0.3691, 0.2751, 0.3718, 0.2453, 0.3836, 0.2699, 0.3466, 0.2407, 0.3733, 0.2407, 0.3718, 0.2453, 0.3691, 0.2751, 0.3558, 0.2817, 0.3483, 0.254, 0.7688, 0.6384, 0.7688, 0.6602, 0.7276, 0.6602, 0.7291, 0.6361, 0.7688, 0.6747, 0.7688, 0.6893, 0.7448, 0.6893, 0.7322, 0.6747, 0.7688, 0.6602, 0.7688, 0.6747, 0.7322, 0.6747, 0.7276, 0.6602, 0.4474, 0.2407, 0.462, 0.2407, 0.462, 0.2698, 0.4474, 0.2698, 0.9288, 0.007279, 0.9288, 0.02509, 0.8998, 0.02509, 0.8998, 0.007279, 0.462, 0.2407, 0.4765, 0.2407, 0.4765, 0.2698, 0.462, 0.2698, 0.9288, 0.03683, 0.8998, 0.03683, 0.8998, 0.02509, 0.9288, 0.02509, 0.7688, 0.6893, 0.7688, 0.6929, 0.752, 0.6929, 0.7448, 0.6893, 0.7688, 0.5583, 0.7688, 0.5874, 0.7319, 0.5874, 0.7319, 0.5583, 0.2181, 0.8662, 0.2108, 0.8698, 0.194, 0.8698, 0.194, 0.8662, 0.2309, 0.7756, 0.2309, 0.7935, 0.194, 0.7935, 0.194, 0.7756, 0.2307, 0.8517, 0.2181, 0.8662, 0.194, 0.8662, 0.194, 0.8517, 0.231, 0.7462, 0.231, 0.7579, 0.194, 0.7579, 0.194, 0.7462, 0.2353, 0.8371, 0.2307, 0.8517, 0.194, 0.8517, 0.194, 0.8371, 0.231, 0.7579, 0.2309, 0.7756, 0.194, 0.7756, 0.194, 0.7579, 0.7276, 0.731, 0.7281, 0.7075, 0.7651, 0.7075, 0.7646, 0.731, 0.2338, 0.813, 0.2353, 0.8371, 0.194, 0.8371, 0.194, 0.8153, 0.7319, 0.5583, 0.7319, 0.5379, 0.7688, 0.5379, 0.7688, 0.5583, 0.7743, 0.8954, 0.7695, 0.8939, 0.7781, 0.8761, 0.783, 0.8777, 0.7688, 0.6165, 0.7688, 0.6384, 0.7291, 0.6361, 0.7319, 0.6165, 0.9575, 0.46, 0.9523, 0.4597, 0.9558, 0.4359, 0.961, 0.4361, 0.4039, 0.2407, 0.4234, 0.2407, 0.4234, 0.2698, 0.4039, 0.2668, 0.2309, 0.7935, 0.2338, 0.813, 0.194, 0.8153, 0.194, 0.7935, 0.9417, 0.7232, 0.9367, 0.7221, 0.9367, 0.6544, 0.9417, 0.6544, 0.9641, 0.1625, 0.9591, 0.1606, 0.9613, 0.1339, 0.9666, 0.1335, 0.9617, 0.1915, 0.9565, 0.1912, 0.9591, 0.1606, 0.9641, 0.1625, 0.9367, 0.7499, 0.9417, 0.752, 0.923, 0.7709, 0.9209, 0.7657, 0.9629, 0.1149, 0.9683, 0.1131, 0.9666, 0.1335, 0.9613, 0.1339, 0.9367, 0.7221, 0.9417, 0.7232, 0.9417, 0.752, 0.9367, 0.7499, 0.7517, 0.9708, 0.7488, 0.9737, 0.7304, 0.9444, 0.7353, 0.9446, 0.7333, 0.9318, 0.7281, 0.9297, 0.7276, 0.9142, 0.733, 0.9133, 0.2932, 0.7132, 0.2882, 0.7112, 0.2882, 0.6692, 0.2932, 0.6692, 0.7281, 0.9297, 0.7333, 0.9318, 0.7353, 0.9446, 0.7304, 0.9444, 0.7309, 0.8939, 0.7357, 0.8954, 0.733, 0.9133, 0.7276, 0.9142, 0.7444, 0.8777, 0.7395, 0.8761, 0.7468, 0.8532, 0.7517, 0.8547, 0.9572, 0.2108, 0.9519, 0.2105, 0.9565, 0.1912, 0.9617, 0.1915, 0.8836, 0.8024, 0.8791, 0.8049, 0.8757, 0.79, 0.8802, 0.7876, 0.9571, 0.2495, 0.9518, 0.2492, 0.9484, 0.2343, 0.9537, 0.2346, 0.8802, 0.7876, 0.8757, 0.79, 0.8791, 0.7711, 0.8836, 0.7686, 0.9683, 0.2651, 0.9631, 0.2648, 0.9518, 0.2492, 0.9571, 0.2495, 0.9399, 0.09791, 0.9348, 0.09284, 0.9348, 0.08562, 0.9399, 0.08051, 0.9595, 0.09791, 0.9544, 0.09267, 0.9544, 0.08546, 0.9595, 0.08051, 0.9537, 0.3135, 0.9484, 0.3083, 0.9484, 0.2966, 0.9537, 0.2966, 0.9854, 0.03584, 0.9801, 0.0409, 0.9801, 0.02409, 0.9854, 0.0241, 0.8105, 0.3462, 0.8105, 0.3171, 0.8474, 0.3171, 0.8474, 0.3462, 0.1517, 0.4244, 0.172, 0.4244, 0.172, 0.4921, 0.1586, 0.4891, 0.1502, 0.4683, 0.6762, 0.5852, 0.6762, 0.5567, 0.7131, 0.5567, 0.7131, 0.5855, 0.7646, 0.8151, 0.7646, 0.773, 0.8015, 0.773, 0.8016, 0.8151, 0.6762, 0.6544, 0.6762, 0.5852, 0.7131, 0.5855, 0.7131, 0.6544, 0.1586, 0.4891, 0.172, 0.4921, 0.172, 0.5199, 0.1562, 0.5357, 0.1372, 0.5357, 0.1354, 0.5224, 0.6762, 0.5567, 0.6755, 0.5379, 0.7123, 0.5379, 0.7131, 0.5567, 0.1105, 0.5357, 0.07986, 0.5357, 0.07986, 0.5096, 0.1001, 0.5066, 0.112, 0.5311, 0.1502, 0.4683, 0.1586, 0.4891, 0.1354, 0.5224, 0.128, 0.4947, 0.06035, 0.5357, 0.03634, 0.5357, 0.03634, 0.5067, 0.06035, 0.5067, 0.1147, 0.5014, 0.112, 0.5311, 0.1001, 0.5066, 0.1372, 0.5357, 0.1105, 0.5357, 0.112, 0.5311, 0.1147, 0.5014, 0.128, 0.4947, 0.1354, 0.5224, 0.8105, 0.2952, 0.8105, 0.2734, 0.8518, 0.2734, 0.8503, 0.2975, 0.8105, 0.2589, 0.8105, 0.2443, 0.8346, 0.2443, 0.8471, 0.2589, 0.8105, 0.2734, 0.8105, 0.2589, 0.8471, 0.2589, 0.8518, 0.2734, 0.03634, 0.5357, 0.02181, 0.5357, 0.02181, 0.5067, 0.03634, 0.5067, 0.8563, 0.06596, 0.8563, 0.04856, 0.8853, 0.04856, 0.8853, 0.06596, 0.02181, 0.5357, 0.007256, 0.5357, 0.007256, 0.5067, 0.02181, 0.5067, 0.8563, 0.03683, 0.8853, 0.03683, 0.8853, 0.04856, 0.8563, 0.04856, 0.8105, 0.2443, 0.8105, 0.2407, 0.8273, 0.2407, 0.8346, 0.2443, 0.8106, 0.3753, 0.8105, 0.3462, 0.8474, 0.3462, 0.8474, 0.3753, 0.5566, 0.83, 0.5493, 0.8337, 0.5324, 0.8337, 0.5324, 0.83, 0.5694, 0.7394, 0.5694, 0.7574, 0.5324, 0.7574, 0.5324, 0.7394, 0.5691, 0.8155, 0.5566, 0.83, 0.5324, 0.83, 0.5324, 0.8155, 0.5694, 0.71, 0.5694, 0.7217, 0.5324, 0.7217, 0.5324, 0.71, 0.5737, 0.8009, 0.5691, 0.8155, 0.5324, 0.8155, 0.5324, 0.8009, 0.5694, 0.7217, 0.5694, 0.7394, 0.5324, 0.7394, 0.5324, 0.7217, 0.8016, 0.8151, 0.802, 0.8386, 0.7651, 0.8386, 0.7646, 0.8151, 0.5723, 0.7769, 0.5737, 0.8009, 0.5324, 0.8009, 0.5324, 0.7791, 0.8474, 0.3753, 0.8474, 0.3957, 0.8106, 0.3957, 0.8106, 0.3753, 0.7357, 0.8954, 0.7309, 0.8939, 0.7395, 0.8761, 0.7444, 0.8777, 0.8105, 0.3171, 0.8105, 0.2952, 0.8503, 0.2975, 0.8474, 0.3171, 0.9537, 0.2346, 0.9484, 0.2343, 0.9519, 0.2105, 0.9572, 0.2108, 0.07986, 0.5357, 0.06035, 0.5357, 0.06035, 0.5067, 0.07986, 0.5096, 0.5694, 0.7574, 0.5723, 0.7769, 0.5324, 0.7791, 0.5324, 0.7574, 0.9417, 0.5855, 0.9417, 0.6544, 0.9367, 0.6544, 0.9367, 0.5866, 0.9366, 0.888, 0.939, 0.917, 0.9338, 0.9166, 0.9315, 0.8899, 0.9341, 0.859, 0.9366, 0.888, 0.9315, 0.8899, 0.9289, 0.8593, 0.9367, 0.5588, 0.9209, 0.543, 0.923, 0.5379, 0.9417, 0.5567, 0.9354, 0.9356, 0.9338, 0.9166, 0.939, 0.917, 0.9408, 0.9374, 0.9367, 0.5866, 0.9367, 0.5588, 0.9417, 0.5567, 0.9417, 0.5855, 0.5599, 0.8511, 0.5436, 0.8773, 0.5387, 0.8775, 0.557, 0.8482, 0.5416, 0.89, 0.5412, 0.9085, 0.5358, 0.9077, 0.5363, 0.8922, 0.2932, 0.6253, 0.2932, 0.6692, 0.2882, 0.6692, 0.2882, 0.6272, 0.5363, 0.8922, 0.5387, 0.8775, 0.5436, 0.8773, 0.5416, 0.89, 0.5391, 0.928, 0.5358, 0.9077, 0.5412, 0.9085, 0.5439, 0.9264, 0.5526, 0.9442, 0.5599, 0.9672, 0.555, 0.9687, 0.5478, 0.9457, 0.9296, 0.8397, 0.9341, 0.859, 0.9289, 0.8593, 0.9244, 0.84, 0.906, 0.7711, 0.9026, 0.786, 0.8981, 0.7835, 0.9015, 0.7686, 0.9295, 0.801, 0.9261, 0.8159, 0.9209, 0.8162, 0.9243, 0.8013, 0.9026, 0.786, 0.906, 0.8049, 0.9015, 0.8024, 0.8981, 0.7835, 0.9408, 0.7854, 0.9295, 0.801, 0.9243, 0.8013, 0.9356, 0.7857, 0.8099, 0.9355, 0.8099, 0.9529, 0.8048, 0.9478, 0.8048, 0.9406, 0.9523, 0.5224, 0.9523, 0.505, 0.9574, 0.51, 0.9574, 0.5172, 0.4619, 0.9376, 0.4619, 0.9545, 0.4566, 0.9545, 0.4566, 0.9428, 0.9209, 0.9805, 0.9209, 0.9688, 0.9261, 0.9688, 0.9261, 0.9856, 0.7688, 0.5874, 0.8057, 0.5874, 0.8057, 0.6165, 0.7688, 0.6165, 0.1517, 0.4244, 0.1502, 0.3804, 0.1586, 0.3596, 0.172, 0.3566, 0.172, 0.4244, 0.6762, 0.7235, 0.7131, 0.7232, 0.7131, 0.752, 0.6762, 0.752, 0.7646, 0.731, 0.8016, 0.731, 0.8015, 0.773, 0.7646, 0.773, 0.6762, 0.6544, 0.7131, 0.6544, 0.7131, 0.7232, 0.6762, 0.7235, 0.1586, 0.3596, 0.1354, 0.3263, 0.1372, 0.313, 0.1562, 0.313, 0.172, 0.3288, 0.172, 0.3566, 0.6762, 0.752, 0.7131, 0.752, 0.7123, 0.7709, 0.6755, 0.7709, 0.1105, 0.313, 0.112, 0.3176, 0.1001, 0.3422, 0.07986, 0.3391, 0.07986, 0.313, 0.1502, 0.3804, 0.128, 0.354, 0.1354, 0.3263, 0.1586, 0.3596, 0.06035, 0.313, 0.06035, 0.342, 0.03634, 0.342, 0.03634, 0.313, 0.1147, 0.3474, 0.1001, 0.3422, 0.112, 0.3176, 0.1372, 0.313, 0.1354, 0.3263, 0.128, 0.354, 0.1147, 0.3474, 0.112, 0.3176, 0.1105, 0.313, 0.7688, 0.6384, 0.8085, 0.6361, 0.81, 0.6602, 0.7688, 0.6602, 0.7688, 0.6747, 0.8054, 0.6747, 0.7928, 0.6893, 0.7688, 0.6893, 0.7688, 0.6602, 0.81, 0.6602, 0.8054, 0.6747, 0.7688, 0.6747, 0.03634, 0.313, 0.03634, 0.342, 0.02181, 0.342, 0.02181, 0.313, 0.9288, 0.06596, 0.8998, 0.06596, 0.8998, 0.04856, 0.9288, 0.04856, 0.02181, 0.313, 0.02181, 0.342, 0.007256, 0.342, 0.007256, 0.313, 0.9288, 0.03683, 0.9288, 0.04856, 0.8998, 0.04856, 0.8998, 0.03683, 0.7688, 0.6893, 0.7928, 0.6893, 0.7856, 0.6929, 0.7688, 0.6929, 0.7688, 0.5583, 0.8057, 0.5583, 0.8057, 0.5874, 0.7688, 0.5874, 0.1698, 0.8662, 0.194, 0.8662, 0.194, 0.8698, 0.1771, 0.8698, 0.157, 0.7756, 0.194, 0.7756, 0.194, 0.7935, 0.157, 0.7935, 0.1573, 0.8517, 0.194, 0.8517, 0.194, 0.8662, 0.1698, 0.8662, 0.157, 0.7462, 0.194, 0.7462, 0.194, 0.7579, 0.157, 0.7579, 0.1526, 0.8371, 0.194, 0.8371, 0.194, 0.8517, 0.1573, 0.8517, 0.157, 0.7579, 0.194, 0.7579, 0.194, 0.7756, 0.157, 0.7756, 0.8016, 0.731, 0.7646, 0.731, 0.7651, 0.7075, 0.802, 0.7075, 0.1541, 0.813, 0.194, 0.8153, 0.194, 0.8371, 0.1526, 0.8371, 0.8057, 0.5583, 0.7688, 0.5583, 0.7688, 0.5379, 0.8057, 0.5379, 0.5439, 0.9264, 0.5526, 0.9442, 0.5478, 0.9457, 0.5391, 0.928, 0.7688, 0.6165, 0.8057, 0.6165, 0.8085, 0.6361, 0.7688, 0.6384, 0.9261, 0.8159, 0.9296, 0.8397, 0.9244, 0.84, 0.9209, 0.8162, 0.07986, 0.313, 0.07986, 0.3391, 0.06035, 0.342, 0.06035, 0.313, 0.157, 0.7935, 0.194, 0.7935, 0.194, 0.8153, 0.1541, 0.813, 0.4195, 0.8797, 0.4134, 0.8491, 0.4319, 0.8491, 0.4366, 0.8728, 0.4367, 0.9057, 0.4195, 0.8797, 0.4366, 0.8728, 0.45, 0.8929, 0.2498, 0.9046, 0.2559, 0.874, 0.2723, 0.8812, 0.2676, 0.9049, 0.2559, 0.9352, 0.2498, 0.9046, 0.2676, 0.9049, 0.2723, 0.9286, 0.3118, 0.9125, 0.312, 0.8819, 0.3302, 0.8888, 0.33, 0.9125, 0.312, 0.9432, 0.3118, 0.9125, 0.33, 0.9125, 0.3302, 0.9362, 0.4367, 0.7925, 0.4626, 0.7751, 0.47, 0.7919, 0.45, 0.8053, 0.3447, 0.9125, 0.3449, 0.8819, 0.3631, 0.8889, 0.363, 0.9125, 0.3776, 0.9432, 0.3776, 0.9125, 0.3954, 0.9125, 0.3954, 0.9362, 0.77, 0.1868, 0.7761, 0.1561, 0.7925, 0.1628, 0.7878, 0.1865, 0.4626, 0.923, 0.4367, 0.9057, 0.45, 0.8929, 0.47, 0.9063, 0.3449, 0.9432, 0.3447, 0.9125, 0.363, 0.9125, 0.3631, 0.9362, 0.3776, 0.9125, 0.3776, 0.8819, 0.3954, 0.8888, 0.3954, 0.9125, 0.7761, 0.2174, 0.77, 0.1868, 0.7878, 0.1865, 0.7925, 0.2102, 0.4195, 0.8184, 0.4367, 0.7925, 0.45, 0.8053, 0.4366, 0.8254, 0.4134, 0.8491, 0.4195, 0.8184, 0.4366, 0.8254, 0.4319, 0.8491, 0.1249, 0.9351, 0.09471, 0.9351, 0.09474, 0.9045, 0.1249, 0.9045, 0.2645, 0.6365, 0.2737, 0.6588, 0.2737, 0.683, 0.2645, 0.7053, 0.2474, 0.7224, 0.2252, 0.7316, 0.2011, 0.7316, 0.1789, 0.7224, 0.1618, 0.7053, 0.1526, 0.683, 0.1526, 0.6588, 0.1618, 0.6365, 0.1789, 0.6194, 0.2011, 0.6102, 0.2252, 0.6102, 0.2474, 0.6194, 0.9076, 0.3385, 0.9377, 0.3385, 0.9372, 0.3644, 0.9071, 0.3644, 0.9071, 0.4257, 0.9372, 0.4257, 0.9377, 0.4517, 0.9076, 0.4517, 0.5213, 0.9048, 0.4911, 0.9048, 0.4911, 0.8742, 0.5213, 0.8742, 0.5212, 0.9614, 0.4911, 0.9614, 0.4911, 0.9355, 0.5213, 0.9355, 0.9069, 0.3951, 0.937, 0.3951, 0.9372, 0.4257, 0.9071, 0.4257, 0.5213, 0.9355, 0.4911, 0.9355, 0.4911, 0.9048, 0.5213, 0.9048, 0.25, 0.7722, 0.2801, 0.7722, 0.28, 0.8028, 0.2498, 0.8028, 0.5213, 0.8742, 0.4911, 0.8742, 0.4911, 0.8482, 0.5212, 0.8482, 0.2498, 0.8028, 0.28, 0.8028, 0.2801, 0.8335, 0.25, 0.8335, 0.2505, 0.7462, 0.2806, 0.7462, 0.2801, 0.7722, 0.25, 0.7722, 0.25, 0.8335, 0.2801, 0.8335, 0.2806, 0.8594, 0.2505, 0.8594, 0.1248, 0.9611, 0.09461, 0.9611, 0.09471, 0.9351, 0.1249, 0.9351, 0.9071, 0.3644, 0.9372, 0.3644, 0.937, 0.3951, 0.9069, 0.3951, 0.1249, 0.8739, 0.09471, 0.8739, 0.09461, 0.8479, 0.1248, 0.8479, 0.1249, 0.9045, 0.09474, 0.9045, 0.09471, 0.8739, 0.1249, 0.8739])
me_cube_012.materials.append(mat_body)
me_cube_012.use_remesh_preserve_volume = False
me_cube_012.use_remesh_preserve_attributes = False
me_cube_012.use_mirror_vertex_groups = False
me_cube_012.update()
me_cube_013 = bpy.data.meshes.new('Cube.013')
me_cube_013.from_pydata([(9.217e-08, -0.7854, 0.2247), (0.08597, -0.7854, 0.2076), (0.1589, -0.7854, 0.1589), (0.2076, -0.7854, 0.08597), (0.2247, -0.7854, -2.384e-07), (0.2076, -0.7854, -0.08597), (0.1589, -0.7854, -0.1589), (0.08597, -0.7854, -0.2076), (1.173e-07, -0.7854, -0.2247), (-0.08597, -0.7854, -0.2076), (-0.1589, -0.7854, -0.1589), (-0.2076, -0.7854, -0.08597), (-0.2247, -0.7854, -2.384e-07), (-0.2076, -0.7854, 0.08597), (-0.1589, -0.7854, 0.1589), (-0.08597, -0.7854, 0.2076), (0.09793, -0.7854, 0.2364), (8.79e-08, -0.7854, 0.2559), (0.1809, -0.7854, 0.1809), (0.2364, -0.7854, 0.09793), (0.2559, -0.7854, -2.384e-07), (0.2364, -0.7854, -0.09793), (0.1809, -0.7854, -0.1809), (0.09793, -0.7854, -0.2364), (1.265e-07, -0.7854, -0.2559), (-0.09793, -0.7854, -0.2364), (-0.1809, -0.7854, -0.1809), (-0.2364, -0.7854, -0.09793), (-0.2559, -0.7854, -2.384e-07), (-0.2364, -0.7854, 0.09793), (-0.1809, -0.7854, 0.1809), (-0.09793, -0.7854, 0.2364), (0.08597, -0.7359, 0.2076), (9.217e-08, -0.7359, 0.2247), (0.1589, -0.7359, 0.1589), (0.2076, -0.7359, 0.08597), (0.2247, -0.7359, -2.384e-07), (0.2076, -0.7359, -0.08597), (0.1589, -0.7359, -0.1589), (0.08597, -0.7359, -0.2076), (1.173e-07, -0.7359, -0.2247), (-0.08597, -0.7359, -0.2076), (-0.1589, -0.7359, -0.1589), (-0.2076, -0.7359, -0.08597), (-0.2247, -0.7359, -2.384e-07), (-0.2076, -0.7359, 0.08597), (-0.1589, -0.7359, 0.1589), (-0.08597, -0.7359, 0.2076), (-0.08555, -0.7087, -0.3587), (-6.34e-09, -0.6232, -0.4609), (0.08555, -0.7087, -0.3587), (-0.08555, -0.7087, 0.3587), (0.08555, -0.7087, 0.3587), (-6.34e-09, -0.6232, 0.4609), (0.3174, -0.7087, 0.2035), (0.407, -0.6232, 0.2339), (0.2593, -0.6232, 0.4259), (0.2106, -0.7087, 0.3419), (0.2106, -0.7087, -0.3419), (0.2593, -0.6232, -0.4259), (0.407, -0.6232, -0.2339), (0.3174, -0.7087, -0.2035), (-0.2106, -0.7087, 0.3419), (-0.2593, -0.6232, 0.4259), (-0.407, -0.6232, 0.2339), (-0.3174, -0.7087, 0.2035), (-0.3174, -0.7087, -0.2035), (-0.407, -0.6232, -0.2339), (-0.2593, -0.6232, -0.4259), (-0.2106, -0.7087, -0.3419), (-0.4069, -0.6232, 0.0), (-0.3174, -0.7087, 0.0), (0.4069, -0.6232, 0.0), (0.3174, -0.7087, 0.0), (-0.1473, 0.5936, -0.3165), (0.1473, 0.5936, -0.3165), (-5.724e-09, -0.1195, -0.4963), (0.2795, 0.5934, -0.2056), (0.4613, 0.3217, -0.2502), (0.2287, 0.5936, -0.2724), (0.2793, -0.1195, -0.4587), (-0.2287, 0.5936, -0.2724), (-0.2793, -0.1195, -0.4587), (-0.2795, 0.5934, -0.2056), (-0.4613, 0.3217, -0.2502), (-0.2795, 0.5934, 0.0), (-0.4662, 0.4588, 0.0), (0.2795, 0.5934, 0.0), (0.4662, 0.4588, 0.0), (-0.1473, 0.5936, 0.3165), (-5.724e-09, -0.1195, 0.4963), (0.1473, 0.5936, 0.3165), (0.2287, 0.5936, 0.2724), (0.2793, -0.1195, 0.4587), (0.2795, 0.5934, 0.2056), (0.4613, 0.3217, 0.2502), (-0.2795, 0.5934, 0.2056), (-0.4613, 0.3217, 0.2502), (-0.2287, 0.5936, 0.2724), (-0.2793, -0.1195, 0.4587), (-0.2795, 0.5934, 0.0), (-0.4662, 0.4588, 0.0), (0.2795, 0.5934, 0.0), (0.4662, 0.4588, 0.0), (-0.1473, 0.5936, -0.3165), (0.1473, 0.5936, -0.3165), (-5.724e-09, -0.1195, -0.4963), (-0.1473, 0.5936, 0.3165), (-5.724e-09, -0.1195, 0.4963), (0.1473, 0.5936, 0.3165), (0.2287, 0.5936, 0.2724), (0.2793, -0.1195, 0.4587), (0.2795, 0.5934, 0.2056), (0.4613, 0.3217, 0.2502), (0.2795, 0.5934, -0.2056), (0.4613, 0.3217, -0.2502), (0.2287, 0.5936, -0.2724), (0.2793, -0.1195, -0.4587), (-0.2795, 0.5934, 0.2056), (-0.4613, 0.3217, 0.2502), (-0.2287, 0.5936, 0.2724), (-0.2793, -0.1195, 0.4587), (-0.2287, 0.5936, -0.2724), (-0.2793, -0.1195, -0.4587), (-0.2795, 0.5934, -0.2056), (-0.4613, 0.3217, -0.2502), (-0.2795, 0.5934, 0.0), (-0.4662, 0.4588, 0.0), (0.2795, 0.5934, 0.0), (0.4662, 0.4588, 0.0), (-0.08555, -0.7087, -0.3587), (-6.34e-09, -0.6232, -0.4609), (0.08555, -0.7087, -0.3587), (-0.08555, -0.7087, 0.3587), (0.08555, -0.7087, 0.3587), (-6.34e-09, -0.6232, 0.4609), (0.3174, -0.7087, 0.2035), (0.407, -0.6232, 0.2339), (0.2593, -0.6232, 0.4259), (0.2106, -0.7087, 0.3419), (0.2106, -0.7087, -0.3419), (0.2593, -0.6232, -0.4259), (0.407, -0.6232, -0.2339), (0.3174, -0.7087, -0.2035), (-0.2106, -0.7087, 0.3419), (-0.2593, -0.6232, 0.4259), (-0.407, -0.6232, 0.2339), (-0.3174, -0.7087, 0.2035), (-0.3174, -0.7087, -0.2035), (-0.407, -0.6232, -0.2339), (-0.2593, -0.6232, -0.4259), (-0.2106, -0.7087, -0.3419), (-0.4069, -0.6232, 0.0), (-0.3174, -0.7087, 0.0), (0.4069, -0.6232, 0.0), (0.3174, -0.7087, 0.0), (8.79e-08, -0.6319, 0.2559), (9.217e-08, -0.7854, 0.2247), (0.09793, -0.6319, 0.2364), (0.08597, -0.7854, 0.2076), (0.1809, -0.6319, 0.1809), (0.1589, -0.7854, 0.1589), (0.2364, -0.6319, 0.09793), (0.2076, -0.7854, 0.08597), (0.2559, -0.6319, -2.98e-07), (0.2247, -0.7854, -2.384e-07), (0.2364, -0.6319, -0.09793), (0.2076, -0.7854, -0.08597), (0.1809, -0.6319, -0.1809), (0.1589, -0.7854, -0.1589), (0.09793, -0.6319, -0.2364), (0.08597, -0.7854, -0.2076), (1.265e-07, -0.6319, -0.2559), (1.173e-07, -0.7854, -0.2247), (-0.09793, -0.6319, -0.2364), (-0.08597, -0.7854, -0.2076), (-0.1809, -0.6319, -0.1809), (-0.1589, -0.7854, -0.1589), (-0.2364, -0.6319, -0.09793), (-0.2076, -0.7854, -0.08597), (-0.2559, -0.6319, -2.384e-07), (-0.2247, -0.7854, -2.384e-07), (-0.2364, -0.6319, 0.09793), (-0.2076, -0.7854, 0.08597), (-0.1809, -0.6319, 0.1809), (-0.1589, -0.7854, 0.1589), (-0.09793, -0.6319, 0.2364), (-0.08597, -0.7854, 0.2076), (0.09793, -0.7854, 0.2364), (8.79e-08, -0.7854, 0.2559), (0.1809, -0.7854, 0.1809), (0.2364, -0.7854, 0.09793), (0.2559, -0.7854, -2.384e-07), (0.2364, -0.7854, -0.09793), (0.1809, -0.7854, -0.1809), (0.09793, -0.7854, -0.2364), (1.265e-07, -0.7854, -0.2559), (-0.09793, -0.7854, -0.2364), (-0.1809, -0.7854, -0.1809), (-0.2364, -0.7854, -0.09793), (-0.2559, -0.7854, -2.384e-07), (-0.2364, -0.7854, 0.09793), (-0.1809, -0.7854, 0.1809), (-0.09793, -0.7854, 0.2364), (0.08597, -0.7359, 0.2076), (9.217e-08, -0.7359, 0.2247), (0.1589, -0.7359, 0.1589), (0.2076, -0.7359, 0.08597), (0.2247, -0.7359, -2.384e-07), (0.2076, -0.7359, -0.08597), (0.1589, -0.7359, -0.1589), (0.08597, -0.7359, -0.2076), (1.173e-07, -0.7359, -0.2247), (-0.08597, -0.7359, -0.2076), (-0.1589, -0.7359, -0.1589), (-0.2076, -0.7359, -0.08597), (-0.2247, -0.7359, -2.384e-07), (-0.2076, -0.7359, 0.08597), (-0.1589, -0.7359, 0.1589), (-0.08597, -0.7359, 0.2076), (0.6306, 0.1413, 2.493e-08), (-0.6306, 0.1413, 4.178e-08), (0.6306, 0.09992, 0.09992), (-0.6306, 0.09992, 0.09992), (0.6306, -3.872e-08, 0.1413), (-0.6306, -7.455e-10, 0.1413), (0.6306, -0.09992, 0.09992), (-0.6306, -0.09992, 0.09992), (0.6306, -0.1413, -2.56e-08), (-0.6306, -0.1413, -8.756e-09), (0.6306, -0.09992, -0.09992), (-0.6306, -0.09992, -0.09992), (0.6306, 7.116e-09, -0.1413), (-0.6306, 4.509e-08, -0.1413), (0.6306, 0.09992, -0.09992), (-0.6306, 0.09992, -0.09992)], [], [(0, 1, 16, 17), (1, 2, 18, 16), (2, 3, 19, 18), (3, 4, 20, 19), (4, 5, 21, 20), (5, 6, 22, 21), (6, 7, 23, 22), (7, 8, 24, 23), (8, 9, 25, 24), (9, 10, 26, 25), (10, 11, 27, 26), (11, 12, 28, 27), (12, 13, 29, 28), (13, 14, 30, 29), (14, 15, 31, 30), (15, 0, 17, 31), (32, 33, 47, 46, 45, 44, 43, 42, 41, 40, 39, 38, 37, 36, 35, 34), (48, 49, 50), (51, 52, 53), (61, 58, 59, 60), (57, 54, 55, 56), (69, 66, 67, 68), (65, 62, 63, 64), (73, 61, 60, 72), (52, 57, 56, 53), (58, 50, 49, 59), (71, 65, 64, 70), (62, 51, 53, 63), (48, 69, 68, 49), (66, 71, 70, 67), (54, 73, 72, 55), (74, 75, 76), (79, 77, 78, 80), (83, 81, 82, 84), (80, 76, 75, 79), (85, 83, 84, 86), (76, 82, 81, 74), (77, 87, 88, 78), (89, 90, 91), (94, 92, 93, 95), (98, 96, 97, 99), (102, 94, 95, 103), (90, 93, 92, 91), (89, 98, 99, 90), (96, 100, 101, 97), (135, 108, 121, 145), (150, 123, 106, 131), (131, 106, 117, 141), (111, 138, 137, 113), (113, 137, 154, 129), (138, 111, 108, 135), (152, 127, 125, 149), (136, 139, 134, 132, 140, 143, 155), (118, 120, 107, 104, 122, 124, 126), (146, 119, 127, 152), (145, 121, 119, 146), (129, 154, 142, 115), (109, 105, 104, 107), (109, 110, 112, 128, 114, 116, 105), (123, 150, 149, 125), (141, 117, 115, 142), (133, 130, 132, 134), (133, 144, 147, 153, 148, 151, 130), (156, 189, 188, 158), (158, 188, 190, 160), (160, 190, 191, 162), (162, 191, 192, 164), (164, 192, 193, 166), (166, 193, 194, 168), (168, 194, 195, 170), (170, 195, 196, 172), (172, 196, 197, 174), (174, 197, 198, 176), (176, 198, 199, 178), (178, 199, 200, 180), (180, 200, 201, 182), (182, 201, 202, 184), (181, 179, 215, 216), (184, 202, 203, 186), (186, 203, 189, 156), (167, 165, 208, 209), (183, 181, 216, 217), (169, 167, 209, 210), (185, 183, 217, 218), (171, 169, 210, 211), (187, 185, 218, 219), (173, 171, 211, 212), (159, 157, 205, 204), (157, 187, 219, 205), (175, 173, 212, 213), (161, 159, 204, 206), (177, 175, 213, 214), (163, 161, 206, 207), (179, 177, 214, 215), (165, 163, 207, 208), (220, 221, 223, 222), (222, 223, 225, 224), (224, 225, 227, 226), (226, 227, 229, 228), (228, 229, 231, 230), (230, 231, 233, 232), (232, 233, 235, 234), (234, 235, 221, 220)])
me_cube_013.polygons.foreach_set('use_smooth', [0, 0, 0, 0, 0, 0, 0, 0, 0, 0, 0, 0, 0, 0, 0, 0, 0, 1, 1, 1, 1, 1, 1, 1, 1, 1, 1, 1, 1, 1, 1, 1, 1, 1, 1, 1, 1, 1, 1, 1, 1, 1, 1, 1, 1, 1, 1, 1, 1, 1, 1, 1, 1, 1, 1, 1, 1, 1, 1, 1, 1, 1, 1, 1, 1, 1, 1, 1, 1, 1, 1, 1, 1, 1, 1, 1, 1, 1, 1, 1, 1, 1, 1, 1, 1, 1, 1, 1, 1, 1, 1, 1, 1, 1, 1, 1, 1, 1, 1, 1, 1, 1, 1])
_uv = me_cube_013.uv_layers.new(name='UVMap')
_uv.uv.foreach_set('vector', [0.0117, 0.8908, 0.01657, 0.9026, 0.0128, 0.9051, 0.007256, 0.8917, 0.01657, 0.9026, 0.02557, 0.9116, 0.02305, 0.9154, 0.0128, 0.9051, 0.02557, 0.9116, 0.03732, 0.9165, 0.03643, 0.921, 0.02305, 0.9154, 0.03732, 0.9165, 0.05004, 0.9165, 0.05092, 0.921, 0.03643, 0.921, 0.05004, 0.9165, 0.06179, 0.9116, 0.06431, 0.9154, 0.05092, 0.921, 0.06179, 0.9116, 0.07079, 0.9026, 0.07456, 0.9051, 0.06431, 0.9154, 0.07079, 0.9026, 0.07565, 0.8908, 0.0801, 0.8917, 0.07456, 0.9051, 0.07565, 0.8908, 0.07565, 0.878, 0.0801, 0.8772, 0.0801, 0.8917, 0.07565, 0.878, 0.07079, 0.8663, 0.07456, 0.8637, 0.0801, 0.8772, 0.07079, 0.8663, 0.06179, 0.8572, 0.06431, 0.8535, 0.07456, 0.8637, 0.06179, 0.8572, 0.05004, 0.8523, 0.05092, 0.8479, 0.06431, 0.8535, 0.05004, 0.8523, 0.03732, 0.8523, 0.03643, 0.8479, 0.05092, 0.8479, 0.03732, 0.8523, 0.02557, 0.8572, 0.02305, 0.8535, 0.03643, 0.8479, 0.02557, 0.8572, 0.01657, 0.8663, 0.0128, 0.8637, 0.02305, 0.8535, 0.01657, 0.8663, 0.0117, 0.878, 0.007256, 0.8772, 0.0128, 0.8637, 0.0117, 0.878, 0.0117, 0.8908, 0.007256, 0.8917, 0.007256, 0.8772, 0.7054, 0.161, 0.7171, 0.1561, 0.7299, 0.1561, 0.7416, 0.161, 0.7506, 0.17, 0.7555, 0.1818, 0.7555, 0.1946, 0.7506, 0.2064, 0.7416, 0.2154, 0.7299, 0.2203, 0.7171, 0.2203, 0.7054, 0.2154, 0.6964, 0.2064, 0.6915, 0.1946, 0.6915, 0.1818, 0.6964, 0.17, 0.0539, 0.5651, 0.06632, 0.5503, 0.07873, 0.5651, 0.0539, 0.6696, 0.07873, 0.6696, 0.06632, 0.6845, 0.1124, 0.5877, 0.09689, 0.5676, 0.1039, 0.5554, 0.1254, 0.5833, 0.09689, 0.6671, 0.1124, 0.647, 0.1254, 0.6514, 0.1039, 0.6794, 0.03575, 0.5676, 0.02026, 0.5877, 0.007256, 0.5833, 0.02868, 0.5554, 0.02026, 0.647, 0.03575, 0.6671, 0.02868, 0.6794, 0.007256, 0.6514, 0.1124, 0.6173, 0.1124, 0.5877, 0.1254, 0.5833, 0.1254, 0.6174, 0.07873, 0.6696, 0.09689, 0.6671, 0.1039, 0.6794, 0.06632, 0.6845, 0.09689, 0.5676, 0.07873, 0.5651, 0.06632, 0.5503, 0.1039, 0.5554, 0.02026, 0.6173, 0.02026, 0.647, 0.007256, 0.6514, 0.007271, 0.6174, 0.03575, 0.6671, 0.0539, 0.6696, 0.06632, 0.6845, 0.02868, 0.6794, 0.0539, 0.5651, 0.03575, 0.5676, 0.02868, 0.5554, 0.06632, 0.5503, 0.02026, 0.5877, 0.02026, 0.6173, 0.007271, 0.6174, 0.007256, 0.5833, 0.1124, 0.647, 0.1124, 0.6173, 0.1254, 0.6174, 0.1254, 0.6514, 0.796, 0.05299, 0.796, 0.09587, 0.6915, 0.07443, 0.7962, 0.1077, 0.7966, 0.1151, 0.7569, 0.1416, 0.6918, 0.1151, 0.7966, 0.03374, 0.7962, 0.04113, 0.6918, 0.03378, 0.7569, 0.007279, 0.6918, 0.1151, 0.6915, 0.07443, 0.796, 0.09587, 0.7962, 0.1077, 0.5794, 0.2204, 0.5496, 0.2192, 0.544, 0.1794, 0.5794, 0.2009, 0.6915, 0.07443, 0.6918, 0.03378, 0.7962, 0.04113, 0.796, 0.05299, 0.5995, 0.1806, 0.6293, 0.1794, 0.6293, 0.199, 0.5939, 0.2204, 0.1113, 0.7876, 0.007256, 0.7662, 0.1113, 0.7447, 0.1117, 0.7255, 0.1115, 0.7329, 0.007387, 0.7255, 0.07211, 0.699, 0.1115, 0.7995, 0.1117, 0.8069, 0.07211, 0.8333, 0.007387, 0.8068, 0.6741, 0.9208, 0.6443, 0.9208, 0.6386, 0.8813, 0.6749, 0.9012, 0.007256, 0.7662, 0.007387, 0.7255, 0.1115, 0.7329, 0.1113, 0.7447, 0.1113, 0.7876, 0.1115, 0.7995, 0.007387, 0.8068, 0.007256, 0.7662, 0.9066, 0.5147, 0.8768, 0.5147, 0.876, 0.4952, 0.9123, 0.4752, 0.6386, 0.8261, 0.7116, 0.8261, 0.7117, 0.8667, 0.6388, 0.8638, 0.8247, 0.8231, 0.8976, 0.8202, 0.8974, 0.8608, 0.8245, 0.8608, 0.8245, 0.8608, 0.8974, 0.8608, 0.8976, 0.9015, 0.8247, 0.8986, 0.6241, 0.6221, 0.6194, 0.6954, 0.591, 0.6954, 0.5931, 0.5578, 0.5931, 0.5578, 0.591, 0.6954, 0.557, 0.6954, 0.5568, 0.5379, 0.6388, 0.7883, 0.7117, 0.7854, 0.7116, 0.8261, 0.6386, 0.8261, 0.611, 0.1648, 0.6113, 0.007279, 0.6476, 0.02725, 0.645, 0.1648, 0.7693, 0.4329, 0.7848, 0.4127, 0.803, 0.4103, 0.803, 0.5147, 0.7848, 0.5123, 0.7693, 0.4921, 0.7693, 0.4625, 0.3929, 0.8512, 0.3855, 0.8609, 0.3737, 0.8673, 0.3737, 0.7752, 0.3855, 0.7816, 0.3929, 0.7913, 0.3929, 0.8212, 0.5771, 0.1648, 0.575, 0.02725, 0.6113, 0.007279, 0.611, 0.1648, 0.5486, 0.1649, 0.544, 0.09152, 0.575, 0.02725, 0.5771, 0.1648, 0.5568, 0.5379, 0.557, 0.6954, 0.5231, 0.6954, 0.5205, 0.5578, 0.331, 0.8673, 0.331, 0.7752, 0.3737, 0.7752, 0.3737, 0.8673, 0.331, 0.8673, 0.3191, 0.8609, 0.3118, 0.8512, 0.3118, 0.8212, 0.3118, 0.7913, 0.3191, 0.7816, 0.331, 0.7752, 0.677, 0.09152, 0.6722, 0.1649, 0.645, 0.1648, 0.6476, 0.02725, 0.4959, 0.6954, 0.4911, 0.6221, 0.5205, 0.5578, 0.5231, 0.6954, 0.8278, 0.4103, 0.8278, 0.5147, 0.803, 0.5147, 0.803, 0.4103, 0.8278, 0.4103, 0.8459, 0.4127, 0.8614, 0.4329, 0.8614, 0.4625, 0.8614, 0.4921, 0.8459, 0.5123, 0.8278, 0.5147, 0.1749, 0.9107, 0.1526, 0.9107, 0.1527, 0.8965, 0.175, 0.8965, 0.175, 0.8965, 0.1527, 0.8965, 0.1529, 0.8844, 0.1752, 0.8844, 0.9433, 0.007279, 0.9656, 0.00728, 0.9656, 0.0196, 0.9433, 0.0196, 0.9433, 0.0196, 0.9656, 0.0196, 0.9656, 0.03393, 0.9433, 0.03393, 0.9433, 0.03393, 0.9656, 0.03393, 0.9656, 0.0481, 0.9433, 0.0481, 0.9433, 0.0481, 0.9656, 0.0481, 0.9656, 0.05994, 0.9433, 0.05994, 0.6894, 0.8813, 0.7117, 0.8813, 0.712, 0.8934, 0.6898, 0.8934, 0.6898, 0.8934, 0.712, 0.8934, 0.7121, 0.9076, 0.6899, 0.9076, 0.6899, 0.9076, 0.7121, 0.9076, 0.712, 0.9219, 0.6898, 0.9219, 0.6898, 0.9219, 0.712, 0.9219, 0.7117, 0.934, 0.6894, 0.934, 0.1897, 0.8844, 0.212, 0.8844, 0.212, 0.8962, 0.1897, 0.8962, 0.1897, 0.8962, 0.212, 0.8962, 0.2119, 0.9104, 0.1897, 0.9104, 0.1897, 0.9104, 0.2119, 0.9104, 0.212, 0.9247, 0.1897, 0.9247, 0.1897, 0.9247, 0.212, 0.9247, 0.212, 0.937, 0.1897, 0.937, 0.2868, 0.8974, 0.2868, 0.8848, 0.294, 0.8848, 0.294, 0.8974, 0.1752, 0.9371, 0.1529, 0.9371, 0.1527, 0.925, 0.175, 0.925, 0.175, 0.925, 0.1527, 0.925, 0.1526, 0.9107, 0.1749, 0.9107, 0.876, 0.4457, 0.876, 0.4331, 0.8831, 0.4331, 0.8831, 0.4457, 0.2868, 0.9098, 0.2868, 0.8974, 0.294, 0.8974, 0.294, 0.9098, 0.876, 0.4565, 0.876, 0.4457, 0.8831, 0.4457, 0.8832, 0.4565, 0.2868, 0.9202, 0.2868, 0.9098, 0.294, 0.9098, 0.294, 0.9202, 0.1335, 0.7955, 0.1336, 0.8061, 0.1264, 0.8061, 0.1263, 0.7955, 0.1335, 0.7347, 0.1338, 0.7453, 0.1266, 0.7453, 0.1263, 0.7347, 0.1334, 0.783, 0.1335, 0.7955, 0.1263, 0.7955, 0.1262, 0.783, 0.1335, 0.7096, 0.1334, 0.7222, 0.1262, 0.7222, 0.1263, 0.7096, 0.1334, 0.7222, 0.1335, 0.7347, 0.1263, 0.7347, 0.1262, 0.7222, 0.1335, 0.7704, 0.1334, 0.783, 0.1262, 0.783, 0.1263, 0.7704, 0.1338, 0.699, 0.1335, 0.7096, 0.1263, 0.7096, 0.1266, 0.699, 0.1336, 0.7598, 0.1335, 0.7704, 0.1263, 0.7704, 0.1264, 0.7598, 0.876, 0.4207, 0.876, 0.4103, 0.8832, 0.4103, 0.8831, 0.4207, 0.2868, 0.8848, 0.2868, 0.874, 0.294, 0.874, 0.294, 0.8848, 0.876, 0.4331, 0.876, 0.4207, 0.8831, 0.4207, 0.8831, 0.4331, 0.0, 0.0, 0.0, 0.0, 0.0, 0.0, 0.0, 0.0, 0.0, 0.0, 0.0, 0.0, 0.0, 0.0, 0.0, 0.0, 0.0, 0.0, 0.0, 0.0, 0.0, 0.0, 0.0, 0.0, 0.0, 0.0, 0.0, 0.0, 0.0, 0.0, 0.0, 0.0, 0.0, 0.0, 0.0, 0.0, 0.0, 0.0, 0.0, 0.0, 0.0, 0.0, 0.0, 0.0, 0.0, 0.0, 0.0, 0.0, 0.0, 0.0, 0.0, 0.0, 0.0, 0.0, 0.0, 0.0, 0.0, 0.0, 0.0, 0.0, 0.0, 0.0, 0.0, 0.0])
me_cube_013.materials.append(mat_body)
me_cube_013.use_remesh_preserve_volume = False
me_cube_013.use_remesh_preserve_attributes = False
me_cube_013.use_mirror_vertex_groups = False
me_cube_013.update()

# ---- objects
ob_base = bpy.data.objects.new('Base', me_cube_007)
ob_axis = bpy.data.objects.new('Axis', me_cube_012)
ob_head = bpy.data.objects.new('Head', me_cube_013)

# ---- transforms, parenting, visibility, modifiers, constraints
ob_base.location = (0.0, 0.0, 0.0)
ob_base.lineart.crease_threshold = 0.0
ob_axis.parent = ob_base
ob_axis.location = (9.779e-08, -1.863e-08, 1.256)
ob_axis.lineart.crease_threshold = 0.0
ob_head.parent = ob_axis
ob_head.matrix_parent_inverse = Matrix(((1.0, 0.0, 0.0, -9.779e-08), (0.0, 1.0, 0.0, 1.863e-08), (0.0, 0.0, 1.0, -1.256), (0.0, 0.0, 0.0, 1.0)))
ob_head.location = (4.967e-09, -7.451e-09, 2.06)
ob_head.lineart.crease_threshold = 0.0

# ---- collection membership
col_collection_1.objects.link(ob_base)
col_collection_1.objects.link(ob_axis)
col_collection_1.objects.link(ob_head)

# ---- scene / render settings (as saved in the file)
scene.frame_start = 1; scene.frame_end = 250; scene.frame_set(0)
scene.render.engine = 'BLENDER_EEVEE_NEXT'
scene.render.image_settings.file_format = 'FFMPEG'
scene.render.fps = 30
scene.render.dither_intensity = 0.0
scene.cycles.use_denoising = False
scene.cycles.samples = 128
scene.cycles.sampling_pattern = 'TABULATED_SOBOL'
scene.cycles.light_sampling_threshold = 0.0
scene.cycles.use_adaptive_sampling = False
scene.cycles.use_light_tree = False
scene.cycles.blur_glossy = 0.0
scene.cycles.sample_clamp_indirect = 0.0
scene.view_settings.view_transform = 'Standard'
bpy.context.view_layer.update()

# ---- added for rendering (the .blend has no active camera and no usable light): camera, sun
cam_auto = bpy.data.cameras.new('AutoCamera')
cam_auto.lens = 50.0
cam_auto.sensor_width = 36.0
cam_auto.clip_end = 1000.0
ob_auto_camera = bpy.data.objects.new('AutoCamera', cam_auto)
scene.collection.objects.link(ob_auto_camera)
ob_auto_camera.location = (3.53358, -4.2403, 4.10002)
ob_auto_camera.rotation_euler = (1.09748, -7.21219e-08, 0.694738)
scene.camera = ob_auto_camera
light_auto_sun = bpy.data.lights.new('AutoSun', 'SUN')
light_auto_sun.energy = 3.0
light_auto_sun.angle = 0.0523599
ob_auto_sun = bpy.data.objects.new('AutoSun', light_auto_sun)
scene.collection.objects.link(ob_auto_sun)
ob_auto_sun.rotation_euler = (0.872665, 0.174533, 0.523599)
bpy.context.view_layer.update()
